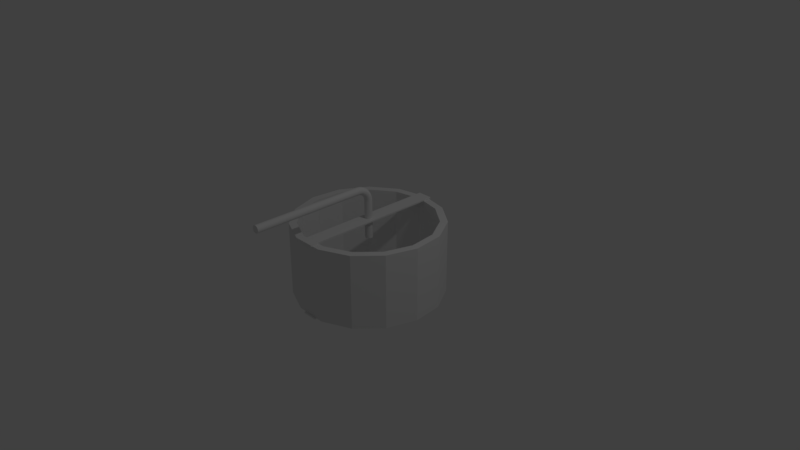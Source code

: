 # Source: wheel_2.blend  (saved by Blender 2.79.0; exported with 4.5.12 LTS)
import bpy
from mathutils import Matrix  # noqa: F401  (used for matrix-valued properties, if any)

bpy.ops.wm.read_factory_settings(use_empty=True)
scene = bpy.context.scene
scene.name = 'Scene'

# ---- collections
col_collection_1 = bpy.data.collections.new('Collection 1'); scene.collection.children.link(col_collection_1)

# ---- world
world_world = bpy.data.worlds.new('World'); scene.world = world_world
world_world.color = (0.05088, 0.05088, 0.05088)
world_world.use_sun_shadow = False
world_world.sun_shadow_jitter_overblur = 0.0
world_world.cycles.sampling_method = 'MANUAL'

# ---- cameras
cam_camera = bpy.data.cameras.new('Camera')
cam_camera.clip_end = 100.0
cam_camera.lens = 35.0
cam_camera.sensor_width = 32.0
cam_camera.sensor_height = 18.0
cam_camera.ortho_scale = 7.314
cam_camera.dof.focus_distance = 0.0
cam_camera.dof.aperture_fstop = 128.0

# ---- lights
light_lamp = bpy.data.lights.new('Lamp', 'POINT')
light_lamp.transmission_factor = 0.0
light_lamp.cutoff_distance = 30.0
light_lamp.energy = 100.0
light_lamp.shadow_buffer_clip_start = 1.001
light_lamp.shadow_soft_size = 0.1
light_lamp.shadow_maximum_resolution = 0.006
light_lamp.use_absolute_resolution = True

# ---- meshes
me_cylinder_005 = bpy.data.meshes.new('Cylinder.005')
me_cylinder_005.from_pydata([(0.0, 1.0, -1.0), (0.0, 1.0, 1.0), (0.1951, 0.9808, -1.0), (0.1951, 0.9808, 1.0), (0.3827, 0.9239, -1.0), (0.3827, 0.9239, 1.0), (0.5556, 0.8315, -1.0), (0.5556, 0.8315, 1.0), (0.7071, 0.7071, -1.0), (0.7071, 0.7071, 1.0), (0.8315, 0.5556, -1.0), (0.8315, 0.5556, 1.0), (0.9239, 0.3827, -1.0), (0.9239, 0.3827, 1.0), (0.9808, 0.1951, -1.0), (0.9808, 0.1951, 1.0), (1.0, 7.55e-08, -1.0), (1.0, 7.55e-08, 1.0), (0.9808, -0.1951, -1.0), (0.9808, -0.1951, 1.0), (0.9239, -0.3827, -1.0), (0.9239, -0.3827, 1.0), (0.8315, -0.5556, -1.0), (0.8315, -0.5556, 1.0), (0.7071, -0.7071, -1.0), (0.7071, -0.7071, 1.0), (0.5556, -0.8315, -1.0), (0.5556, -0.8315, 1.0), (0.3827, -0.9239, -1.0), (0.3827, -0.9239, 1.0), (0.1951, -0.9808, -1.0), (0.1951, -0.9808, 1.0), (-3.258e-07, -1.0, -1.0), (-3.258e-07, -1.0, 1.0), (-0.1951, -0.9808, -1.0), (-0.1951, -0.9808, 1.0), (-0.3827, -0.9239, -1.0), (-0.3827, -0.9239, 1.0), (-0.5556, -0.8315, -1.0), (-0.5556, -0.8315, 1.0), (-0.7071, -0.7071, -1.0), (-0.7071, -0.7071, 1.0), (-0.8315, -0.5556, -1.0), (-0.8315, -0.5556, 1.0), (-0.9239, -0.3827, -1.0), (-0.9239, -0.3827, 1.0), (-0.9808, -0.1951, -1.0), (-0.9808, -0.1951, 1.0), (-1.0, 9.656e-07, -1.0), (-1.0, 9.656e-07, 1.0), (-0.9808, 0.1951, -1.0), (-0.9808, 0.1951, 1.0), (-0.9239, 0.3827, -1.0), (-0.9239, 0.3827, 1.0), (-0.8315, 0.5556, -1.0), (-0.8315, 0.5556, 1.0), (-0.7071, 0.7071, -1.0), (-0.7071, 0.7071, 1.0), (-0.5556, 0.8315, -1.0), (-0.5556, 0.8315, 1.0), (-0.3827, 0.9239, -1.0), (-0.3827, 0.9239, 1.0), (-0.1951, 0.9808, -1.0), (-0.1951, 0.9808, 1.0)], [], [(0, 1, 3, 2), (2, 3, 5, 4), (4, 5, 7, 6), (6, 7, 9, 8), (8, 9, 11, 10), (10, 11, 13, 12), (12, 13, 15, 14), (14, 15, 17, 16), (16, 17, 19, 18), (18, 19, 21, 20), (20, 21, 23, 22), (22, 23, 25, 24), (24, 25, 27, 26), (26, 27, 29, 28), (28, 29, 31, 30), (30, 31, 33, 32), (32, 33, 35, 34), (34, 35, 37, 36), (36, 37, 39, 38), (38, 39, 41, 40), (40, 41, 43, 42), (42, 43, 45, 44), (44, 45, 47, 46), (46, 47, 49, 48), (48, 49, 51, 50), (50, 51, 53, 52), (52, 53, 55, 54), (54, 55, 57, 56), (56, 57, 59, 58), (58, 59, 61, 60), (3, 1, 63, 61, 59, 57, 55, 53, 51, 49, 47, 45, 43, 41, 39, 37, 35, 33, 31, 29, 27, 25, 23, 21, 19, 17, 15, 13, 11, 9, 7, 5), (60, 61, 63, 62), (62, 63, 1, 0)])
me_cylinder_005.use_remesh_preserve_volume = False
me_cylinder_005.use_remesh_preserve_attributes = False
me_cylinder_005.use_mirror_vertex_groups = False
me_cylinder_005.update()
me_cylinder_004 = bpy.data.meshes.new('Cylinder.004')
me_cylinder_004.from_pydata([(6.397e-07, -3.634, 1.927), (0.0, 1.0, 1.0), (0.1951, -3.634, 1.923), (0.1951, 0.9808, 1.0), (0.3827, -3.634, 1.912), (0.3827, 0.9239, 1.0), (0.5556, -3.634, 1.893), (0.5556, 0.8315, 1.0), (0.7071, -3.634, 1.868), (0.7071, 0.7071, 1.0), (0.8315, -3.634, 1.838), (0.8315, 0.5556, 1.0), (0.9239, -3.634, 1.803), (0.9239, 0.3827, 1.0), (0.9808, -3.634, 1.766), (0.9808, 0.1951, 1.0), (1.0, -3.634, 1.727), (1.0, 0.0, 1.0), (0.9808, -3.634, 1.688), (0.9808, -0.1951, 1.0), (0.9239, -3.634, 1.65), (0.9239, -0.3827, 1.0), (0.8315, -3.634, 1.616), (0.8315, -0.5556, 1.0), (0.7071, -3.634, 1.585), (0.7071, -0.7071, 1.0), (0.5556, -3.634, 1.56), (0.5556, -0.8315, 1.0), (0.3827, -3.634, 1.542), (0.3827, -0.9239, 1.0), (0.1951, -3.634, 1.531), (0.1951, -0.9808, 1.0), (2.264e-07, -3.634, 1.527), (-3.258e-07, -1.0, 1.0), (-0.1951, -3.634, 1.531), (-0.1951, -0.9808, 1.0), (-0.3827, -3.634, 1.542), (-0.3827, -0.9239, 1.0), (-0.5556, -3.634, 1.56), (-0.5556, -0.8315, 1.0), (-0.7071, -3.634, 1.585), (-0.7071, -0.7071, 1.0), (-0.8315, -3.634, 1.616), (-0.8315, -0.5556, 1.0), (-0.9239, -3.634, 1.65), (-0.9239, -0.3827, 1.0), (-0.9808, -3.634, 1.688), (-0.9808, -0.1951, 1.0), (-1.0, -3.634, 1.727), (-1.0, 9.537e-07, 1.0), (-0.9808, -3.634, 1.766), (-0.9808, 0.1951, 1.0), (-0.9239, -3.634, 1.803), (-0.9239, 0.3827, 1.0), (-0.8315, -3.634, 1.838), (-0.8315, 0.5556, 1.0), (-0.7071, -3.634, 1.868), (-0.7071, 0.7071, 1.0), (-0.5556, -3.634, 1.893), (-0.5556, 0.8315, 1.0), (-0.3827, -3.634, 1.912), (-0.3827, 0.9239, 1.0), (-0.1951, -3.634, 1.923), (-0.1951, 0.9808, 1.0), (6.262e-07, -3.413, 1.926), (6.123e-07, -3.193, 1.923), (5.979e-07, -2.974, 1.917), (5.83e-07, -2.757, 1.91), (5.677e-07, -2.541, 1.901), (5.52e-07, -2.328, 1.889), (5.358e-07, -2.118, 1.876), (5.192e-07, -1.912, 1.86), (5.021e-07, -1.709, 1.843), (4.847e-07, -1.51, 1.824), (4.668e-07, -1.317, 1.803), (4.486e-07, -1.129, 1.78), (4.299e-07, -0.9459, 1.755), (4.109e-07, -0.7694, 1.728), (3.915e-07, -0.5993, 1.7), (3.718e-07, -0.4361, 1.671), (3.517e-07, -0.2802, 1.64), (3.313e-07, -0.1318, 1.607), (3.107e-07, 0.008611, 1.573), (2.897e-07, 0.1408, 1.538), (2.685e-07, 0.2644, 1.501), (2.47e-07, 0.3792, 1.463), (2.253e-07, 0.4849, 1.425), (2.034e-07, 0.5813, 1.385), (1.812e-07, 0.6681, 1.344), (1.59e-07, 0.7451, 1.303), (1.365e-07, 0.8123, 1.261), (1.14e-07, 0.8694, 1.218), (9.132e-08, 0.9163, 1.175), (6.856e-08, 0.9528, 1.132), (4.575e-08, 0.979, 1.088), (2.288e-08, 0.9948, 1.044), (0.1951, 0.9756, 1.044), (0.1951, 0.9599, 1.088), (0.1951, 0.9338, 1.131), (0.1951, 0.8974, 1.175), (0.1951, 0.8507, 1.218), (0.1951, 0.7939, 1.26), (0.1951, 0.727, 1.302), (0.1951, 0.6502, 1.343), (0.1951, 0.5638, 1.383), (0.1951, 0.4678, 1.423), (0.1951, 0.3625, 1.461), (0.1951, 0.2482, 1.499), (0.1951, 0.1251, 1.535), (0.1951, -0.006494, 1.571), (0.1951, -0.1463, 1.604), (0.1951, -0.2941, 1.637), (0.1951, -0.4494, 1.668), (0.1951, -0.6119, 1.697), (0.1951, -0.7813, 1.725), (0.1951, -0.9571, 1.752), (0.1951, -1.139, 1.776), (0.1951, -1.327, 1.799), (0.1951, -1.519, 1.82), (0.1951, -1.717, 1.84), (0.1951, -1.919, 1.857), (0.1951, -2.125, 1.872), (0.1951, -2.334, 1.886), (0.1951, -2.546, 1.897), (0.1951, -2.76, 1.906), (0.1951, -2.977, 1.914), (0.1951, -3.195, 1.919), (0.1951, -3.414, 1.922), (0.3827, 0.9187, 1.043), (0.3827, 0.9032, 1.087), (0.3827, 0.8775, 1.13), (0.3827, 0.8415, 1.173), (0.3827, 0.7954, 1.215), (0.3827, 0.7393, 1.257), (0.3827, 0.6732, 1.298), (0.3827, 0.5974, 1.339), (0.3827, 0.512, 1.379), (0.3827, 0.4172, 1.418), (0.3827, 0.3133, 1.456), (0.3827, 0.2004, 1.493), (0.3827, 0.07877, 1.529), (0.3827, -0.05122, 1.563), (0.3827, -0.1893, 1.597), (0.3827, -0.3353, 1.629), (0.3827, -0.4886, 1.66), (0.3827, -0.6492, 1.689), (0.3827, -0.8164, 1.717), (0.3827, -0.9901, 1.743), (0.3827, -1.17, 1.767), (0.3827, -1.355, 1.789), (0.3827, -1.545, 1.81), (0.3827, -1.74, 1.829), (0.3827, -1.94, 1.846), (0.3827, -2.143, 1.861), (0.3827, -2.35, 1.875), (0.3827, -2.559, 1.886), (0.3827, -2.771, 1.895), (0.3827, -2.985, 1.902), (0.3827, -3.201, 1.907), (0.3827, -3.417, 1.911), (0.5556, 0.8264, 1.042), (0.5556, 0.8113, 1.085), (0.5556, 0.786, 1.127), (0.5556, 0.7508, 1.169), (0.5556, 0.7056, 1.211), (0.5556, 0.6506, 1.252), (0.5556, 0.5859, 1.292), (0.5556, 0.5116, 1.332), (0.5556, 0.428, 1.371), (0.5556, 0.3351, 1.409), (0.5556, 0.2332, 1.447), (0.5556, 0.1226, 1.483), (0.5556, 0.003499, 1.518), (0.5556, -0.1239, 1.552), (0.5556, -0.2592, 1.585), (0.5556, -0.4021, 1.616), (0.5556, -0.5524, 1.646), (0.5556, -0.7097, 1.675), (0.5556, -0.8736, 1.702), (0.5556, -1.044, 1.727), (0.5556, -1.22, 1.751), (0.5556, -1.401, 1.773), (0.5556, -1.588, 1.794), (0.5556, -1.779, 1.812), (0.5556, -1.974, 1.829), (0.5556, -2.173, 1.844), (0.5556, -2.376, 1.857), (0.5556, -2.581, 1.868), (0.5556, -2.789, 1.877), (0.5556, -2.998, 1.884), (0.5556, -3.209, 1.889), (0.5556, -3.421, 1.892), (0.7071, 0.7022, 1.041), (0.7071, 0.6875, 1.083), (0.7071, 0.6629, 1.124), (0.7071, 0.6287, 1.164), (0.7071, 0.5847, 1.205), (0.7071, 0.5313, 1.245), (0.7071, 0.4684, 1.284), (0.7071, 0.3962, 1.323), (0.7071, 0.3148, 1.361), (0.7071, 0.2246, 1.398), (0.7071, 0.1255, 1.434), (0.7071, 0.018, 1.469), (0.7071, -0.0978, 1.504), (0.7071, -0.2216, 1.537), (0.7071, -0.3532, 1.569), (0.7071, -0.4921, 1.599), (0.7071, -0.6382, 1.628), (0.7071, -0.7911, 1.656), (0.7071, -0.9504, 1.682), (0.7071, -1.116, 1.707), (0.7071, -1.287, 1.73), (0.7071, -1.463, 1.752), (0.7071, -1.645, 1.772), (0.7071, -1.831, 1.79), (0.7071, -2.02, 1.806), (0.7071, -2.214, 1.82), (0.7071, -2.411, 1.833), (0.7071, -2.61, 1.844), (0.7071, -2.812, 1.852), (0.7071, -3.016, 1.859), (0.7071, -3.221, 1.864), (0.7071, -3.427, 1.867), (0.8315, 0.5508, 1.04), (0.8315, 0.5366, 1.08), (0.8315, 0.5129, 1.119), (0.8315, 0.4799, 1.159), (0.8315, 0.4375, 1.198), (0.8315, 0.3859, 1.236), (0.8315, 0.3252, 1.274), (0.8315, 0.2555, 1.311), (0.8315, 0.177, 1.348), (0.8315, 0.08986, 1.384), (0.8315, -0.005701, 1.419), (0.8315, -0.1095, 1.453), (0.8315, -0.2212, 1.486), (0.8315, -0.3407, 1.518), (0.8315, -0.4677, 1.549), (0.8315, -0.6018, 1.578), (0.8315, -0.7428, 1.606), (0.8315, -0.8904, 1.633), (0.8315, -1.044, 1.659), (0.8315, -1.204, 1.683), (0.8315, -1.369, 1.705), (0.8315, -1.539, 1.726), (0.8315, -1.714, 1.745), (0.8315, -1.893, 1.762), (0.8315, -2.077, 1.778), (0.8315, -2.264, 1.792), (0.8315, -2.454, 1.804), (0.8315, -2.646, 1.814), (0.8315, -2.841, 1.823), (0.8315, -3.038, 1.829), (0.8315, -3.236, 1.834), (0.8315, -3.434, 1.837), (0.9239, 0.3781, 1.038), (0.9239, 0.3645, 1.076), (0.9239, 0.3418, 1.114), (0.9239, 0.3101, 1.152), (0.9239, 0.2695, 1.189), (0.9239, 0.22, 1.226), (0.9239, 0.1618, 1.263), (0.9239, 0.09497, 1.299), (0.9239, 0.01972, 1.334), (0.9239, -0.06381, 1.368), (0.9239, -0.1554, 1.402), (0.9239, -0.2549, 1.434), (0.9239, -0.3621, 1.466), (0.9239, -0.4766, 1.497), (0.9239, -0.5983, 1.526), (0.9239, -0.7269, 1.554), (0.9239, -0.8621, 1.581), (0.9239, -1.004, 1.607), (0.9239, -1.151, 1.631), (0.9239, -1.304, 1.654), (0.9239, -1.462, 1.676), (0.9239, -1.626, 1.696), (0.9239, -1.793, 1.714), (0.9239, -1.965, 1.731), (0.9239, -2.141, 1.746), (0.9239, -2.32, 1.759), (0.9239, -2.502, 1.771), (0.9239, -2.687, 1.781), (0.9239, -2.874, 1.789), (0.9239, -3.062, 1.795), (0.9239, -3.252, 1.8), (0.9239, -3.443, 1.802), (0.9808, 0.1908, 1.036), (0.9808, 0.1778, 1.073), (0.9808, 0.1561, 1.109), (0.9808, 0.1259, 1.145), (0.9808, 0.08716, 1.181), (0.9808, 0.03999, 1.216), (0.9808, -0.0155, 1.25), (0.9808, -0.07918, 1.285), (0.9808, -0.1509, 1.318), (0.9808, -0.2305, 1.351), (0.9808, -0.3179, 1.383), (0.9808, -0.4127, 1.414), (0.9808, -0.5149, 1.444), (0.9808, -0.6241, 1.473), (0.9808, -0.7401, 1.501), (0.9808, -0.8627, 1.528), (0.9808, -0.9916, 1.554), (0.9808, -1.126, 1.579), (0.9808, -1.267, 1.602), (0.9808, -1.413, 1.624), (0.9808, -1.564, 1.644), (0.9808, -1.719, 1.663), (0.9808, -1.879, 1.681), (0.9808, -2.043, 1.697), (0.9808, -2.211, 1.711), (0.9808, -2.382, 1.724), (0.9808, -2.555, 1.735), (0.9808, -2.731, 1.744), (0.9808, -2.909, 1.752), (0.9808, -3.089, 1.758), (0.9808, -3.27, 1.762), (0.9808, -3.452, 1.765), (1.0, -0.004116, 1.035), (1.0, -0.01645, 1.069), (1.0, -0.03699, 1.103), (1.0, -0.06567, 1.138), (1.0, -0.1024, 1.171), (1.0, -0.1472, 1.205), (1.0, -0.1999, 1.238), (1.0, -0.2603, 1.27), (1.0, -0.3284, 1.302), (1.0, -0.404, 1.333), (1.0, -0.4868, 1.363), (1.0, -0.5769, 1.393), (1.0, -0.6738, 1.422), (1.0, -0.7774, 1.449), (1.0, -0.8876, 1.476), (1.0, -1.004, 1.502), (1.0, -1.126, 1.526), (1.0, -1.254, 1.549), (1.0, -1.388, 1.571), (1.0, -1.526, 1.592), (1.0, -1.669, 1.611), (1.0, -1.817, 1.629), (1.0, -1.969, 1.646), (1.0, -2.124, 1.661), (1.0, -2.283, 1.675), (1.0, -2.445, 1.687), (1.0, -2.61, 1.697), (1.0, -2.777, 1.706), (1.0, -2.946, 1.714), (1.0, -3.117, 1.719), (1.0, -3.288, 1.723), (1.0, -3.461, 1.726), (0.9808, -0.199, 1.033), (0.9808, -0.2107, 1.065), (0.9808, -0.2301, 1.098), (0.9808, -0.2572, 1.13), (0.9808, -0.292, 1.162), (0.9808, -0.3344, 1.194), (0.9808, -0.3842, 1.225), (0.9808, -0.4414, 1.256), (0.9808, -0.5058, 1.286), (0.9808, -0.5774, 1.315), (0.9808, -0.6558, 1.344), (0.9808, -0.741, 1.372), (0.9808, -0.8327, 1.399), (0.9808, -0.9308, 1.425), (0.9808, -1.035, 1.45), (0.9808, -1.145, 1.475), (0.9808, -1.261, 1.498), (0.9808, -1.382, 1.52), (0.9808, -1.508, 1.541), (0.9808, -1.639, 1.56), (0.9808, -1.775, 1.579), (0.9808, -1.914, 1.596), (0.9808, -2.058, 1.611), (0.9808, -2.205, 1.626), (0.9808, -2.356, 1.638), (0.9808, -2.509, 1.65), (0.9808, -2.665, 1.66), (0.9808, -2.823, 1.668), (0.9808, -2.983, 1.675), (0.9808, -3.144, 1.681), (0.9808, -3.307, 1.685), (0.9808, -3.47, 1.687), (0.9239, -0.3864, 1.031), (0.9239, -0.3974, 1.062), (0.9239, -0.4158, 1.093), (0.9239, -0.4414, 1.123), (0.9239, -0.4743, 1.153), (0.9239, -0.5144, 1.183), (0.9239, -0.5615, 1.213), (0.9239, -0.6156, 1.242), (0.9239, -0.6765, 1.27), (0.9239, -0.7441, 1.298), (0.9239, -0.8183, 1.325), (0.9239, -0.8988, 1.352), (0.9239, -0.9855, 1.377), (0.9239, -1.078, 1.402), (0.9239, -1.177, 1.426), (0.9239, -1.281, 1.449), (0.9239, -1.39, 1.471), (0.9239, -1.505, 1.491), (0.9239, -1.624, 1.511), (0.9239, -1.748, 1.53), (0.9239, -1.876, 1.547), (0.9239, -2.008, 1.563), (0.9239, -2.144, 1.578), (0.9239, -2.283, 1.591), (0.9239, -2.425, 1.604), (0.9239, -2.57, 1.614), (0.9239, -2.718, 1.624), (0.9239, -2.867, 1.632), (0.9239, -3.019, 1.638), (0.9239, -3.171, 1.644), (0.9239, -3.325, 1.647), (0.9239, -3.479, 1.649), (0.8315, -0.5591, 1.029), (0.8315, -0.5695, 1.059), (0.8315, -0.5869, 1.088), (0.8315, -0.6112, 1.117), (0.8315, -0.6423, 1.145), (0.8315, -0.6803, 1.173), (0.8315, -0.7249, 1.201), (0.8315, -0.7761, 1.229), (0.8315, -0.8337, 1.256), (0.8315, -0.8978, 1.282), (0.8315, -0.968, 1.308), (0.8315, -1.044, 1.333), (0.8315, -1.126, 1.357), (0.8315, -1.214, 1.381), (0.8315, -1.307, 1.403), (0.8315, -1.406, 1.425), (0.8315, -1.51, 1.446), (0.8315, -1.618, 1.465), (0.8315, -1.731, 1.484), (0.8315, -1.848, 1.501), (0.8315, -1.97, 1.518), (0.8315, -2.095, 1.533), (0.8315, -2.223, 1.547), (0.8315, -2.355, 1.56), (0.8315, -2.49, 1.572), (0.8315, -2.627, 1.582), (0.8315, -2.767, 1.591), (0.8315, -2.908, 1.598), (0.8315, -3.051, 1.605), (0.8315, -3.196, 1.609), (0.8315, -3.341, 1.613), (0.8315, -3.487, 1.615), (0.7071, -0.7104, 1.028), (0.7071, -0.7204, 1.056), (0.7071, -0.7369, 1.083), (0.7071, -0.76, 1.111), (0.7071, -0.7896, 1.138), (0.7071, -0.8257, 1.165), (0.7071, -0.8681, 1.191), (0.7071, -0.9168, 1.218), (0.7071, -0.9716, 1.243), (0.7071, -1.032, 1.268), (0.7071, -1.099, 1.293), (0.7071, -1.172, 1.316), (0.7071, -1.25, 1.34), (0.7071, -1.333, 1.362), (0.7071, -1.422, 1.383), (0.7071, -1.516, 1.404), (0.7071, -1.614, 1.424), (0.7071, -1.717, 1.442), (0.7071, -1.825, 1.46), (0.7071, -1.936, 1.477), (0.7071, -2.052, 1.492), (0.7071, -2.17, 1.507), (0.7071, -2.293, 1.52), (0.7071, -2.418, 1.532), (0.7071, -2.546, 1.543), (0.7071, -2.677, 1.553), (0.7071, -2.809, 1.562), (0.7071, -2.944, 1.569), (0.7071, -3.08, 1.575), (0.7071, -3.217, 1.579), (0.7071, -3.356, 1.583), (0.7071, -3.495, 1.585), (0.5556, -0.8346, 1.027), (0.5556, -0.8442, 1.053), (0.5556, -0.86, 1.08), (0.5556, -0.8821, 1.106), (0.5556, -0.9105, 1.132), (0.5556, -0.945, 1.158), (0.5556, -0.9856, 1.183), (0.5556, -1.032, 1.208), (0.5556, -1.085, 1.233), (0.5556, -1.143, 1.257), (0.5556, -1.207, 1.28), (0.5556, -1.276, 1.303), (0.5556, -1.351, 1.325), (0.5556, -1.431, 1.346), (0.5556, -1.516, 1.367), (0.5556, -1.606, 1.387), (0.5556, -1.7, 1.406), (0.5556, -1.799, 1.424), (0.5556, -1.902, 1.441), (0.5556, -2.008, 1.457), (0.5556, -2.119, 1.471), (0.5556, -2.233, 1.485), (0.5556, -2.35, 1.498), (0.5556, -2.47, 1.51), (0.5556, -2.592, 1.52), (0.5556, -2.717, 1.53), (0.5556, -2.844, 1.538), (0.5556, -2.973, 1.545), (0.5556, -3.103, 1.55), (0.5556, -3.235, 1.555), (0.5556, -3.367, 1.558), (0.5556, -3.5, 1.56), (0.3827, -0.9269, 1.026), (0.3827, -0.9362, 1.052), (0.3827, -0.9515, 1.077), (0.3827, -0.9729, 1.103), (0.3827, -1.0, 1.128), (0.3827, -1.034, 1.153), (0.3827, -1.073, 1.177), (0.3827, -1.118, 1.201), (0.3827, -1.169, 1.225), (0.3827, -1.225, 1.248), (0.3827, -1.287, 1.271), (0.3827, -1.354, 1.293), (0.3827, -1.426, 1.314), (0.3827, -1.504, 1.335), (0.3827, -1.586, 1.355), (0.3827, -1.673, 1.374), (0.3827, -1.764, 1.392), (0.3827, -1.859, 1.41), (0.3827, -1.959, 1.426), (0.3827, -2.062, 1.441), (0.3827, -2.169, 1.456), (0.3827, -2.279, 1.469), (0.3827, -2.392, 1.482), (0.3827, -2.508, 1.493), (0.3827, -2.627, 1.503), (0.3827, -2.747, 1.512), (0.3827, -2.87, 1.52), (0.3827, -2.995, 1.527), (0.3827, -3.121, 1.532), (0.3827, -3.248, 1.536), (0.3827, -3.376, 1.54), (0.3827, -3.505, 1.541), (0.1951, -0.9838, 1.025), (0.1951, -0.9928, 1.05), (0.1951, -1.008, 1.076), (0.1951, -1.029, 1.1), (0.1951, -1.056, 1.125), (0.1951, -1.088, 1.149), (0.1951, -1.127, 1.174), (0.1951, -1.171, 1.197), (0.1951, -1.221, 1.22), (0.1951, -1.276, 1.243), (0.1951, -1.336, 1.265), (0.1951, -1.402, 1.287), (0.1951, -1.473, 1.308), (0.1951, -1.548, 1.328), (0.1951, -1.629, 1.347), (0.1951, -1.714, 1.366), (0.1951, -1.803, 1.384), (0.1951, -1.896, 1.401), (0.1951, -1.994, 1.417), (0.1951, -2.095, 1.432), (0.1951, -2.199, 1.446), (0.1951, -2.307, 1.46), (0.1951, -2.418, 1.472), (0.1951, -2.532, 1.483), (0.1951, -2.648, 1.493), (0.1951, -2.766, 1.501), (0.1951, -2.886, 1.509), (0.1951, -3.008, 1.516), (0.1951, -3.132, 1.521), (0.1951, -3.256, 1.525), (0.1951, -3.382, 1.528), (0.1951, -3.508, 1.53), (-3.071e-07, -1.003, 1.025), (-2.884e-07, -1.012, 1.05), (-2.697e-07, -1.027, 1.075), (-2.511e-07, -1.048, 1.1), (-2.325e-07, -1.074, 1.124), (-2.139e-07, -1.107, 1.148), (-1.955e-07, -1.145, 1.172), (-1.771e-07, -1.189, 1.196), (-1.588e-07, -1.238, 1.219), (-1.406e-07, -1.293, 1.241), (-1.226e-07, -1.353, 1.263), (-1.046e-07, -1.418, 1.285), (-8.686e-08, -1.488, 1.306), (-6.923e-08, -1.563, 1.326), (-5.176e-08, -1.643, 1.345), (-3.446e-08, -1.728, 1.364), (-1.734e-08, -1.816, 1.381), (-4.08e-10, -1.909, 1.398), (1.633e-08, -2.006, 1.414), (3.286e-08, -2.106, 1.429), (4.917e-08, -2.21, 1.443), (6.527e-08, -2.317, 1.456), (8.114e-08, -2.427, 1.468), (9.678e-08, -2.54, 1.479), (1.122e-07, -2.655, 1.489), (1.273e-07, -2.772, 1.498), (1.423e-07, -2.892, 1.505), (1.569e-07, -3.013, 1.512), (1.713e-07, -3.135, 1.517), (1.855e-07, -3.259, 1.521), (1.994e-07, -3.383, 1.524), (2.13e-07, -3.508, 1.526), (-0.1951, -0.9838, 1.025), (-0.1951, -0.9928, 1.05), (-0.1951, -1.008, 1.076), (-0.1951, -1.029, 1.1), (-0.1951, -1.056, 1.125), (-0.1951, -1.088, 1.149), (-0.1951, -1.127, 1.174), (-0.1951, -1.171, 1.197), (-0.1951, -1.221, 1.22), (-0.1951, -1.276, 1.243), (-0.1951, -1.336, 1.265), (-0.1951, -1.402, 1.287), (-0.1951, -1.473, 1.308), (-0.1951, -1.548, 1.328), (-0.1951, -1.629, 1.347), (-0.1951, -1.714, 1.366), (-0.1951, -1.803, 1.384), (-0.1951, -1.896, 1.401), (-0.1951, -1.994, 1.417), (-0.1951, -2.095, 1.432), (-0.1951, -2.199, 1.446), (-0.1951, -2.307, 1.46), (-0.1951, -2.418, 1.472), (-0.1951, -2.532, 1.483), (-0.1951, -2.648, 1.493), (-0.1951, -2.766, 1.501), (-0.1951, -2.886, 1.509), (-0.1951, -3.008, 1.516), (-0.1951, -3.132, 1.521), (-0.1951, -3.256, 1.525), (-0.1951, -3.382, 1.528), (-0.1951, -3.508, 1.53), (-0.3827, -0.9269, 1.026), (-0.3827, -0.9361, 1.052), (-0.3827, -0.9515, 1.077), (-0.3827, -0.9729, 1.103), (-0.3827, -1.0, 1.128), (-0.3827, -1.034, 1.153), (-0.3827, -1.073, 1.177), (-0.3827, -1.118, 1.201), (-0.3827, -1.169, 1.225), (-0.3827, -1.225, 1.248), (-0.3827, -1.287, 1.271), (-0.3827, -1.354, 1.293), (-0.3827, -1.426, 1.314), (-0.3827, -1.504, 1.335), (-0.3827, -1.586, 1.355), (-0.3827, -1.673, 1.374), (-0.3827, -1.764, 1.392), (-0.3827, -1.859, 1.41), (-0.3827, -1.959, 1.426), (-0.3827, -2.062, 1.441), (-0.3827, -2.169, 1.456), (-0.3827, -2.279, 1.469), (-0.3827, -2.392, 1.482), (-0.3827, -2.508, 1.493), (-0.3827, -2.627, 1.503), (-0.3827, -2.747, 1.512), (-0.3827, -2.87, 1.52), (-0.3827, -2.995, 1.527), (-0.3827, -3.121, 1.532), (-0.3827, -3.248, 1.536), (-0.3827, -3.376, 1.54), (-0.3827, -3.505, 1.541), (-0.5556, -0.8346, 1.027), (-0.5556, -0.8442, 1.053), (-0.5556, -0.86, 1.08), (-0.5556, -0.8821, 1.106), (-0.5556, -0.9105, 1.132), (-0.5556, -0.945, 1.158), (-0.5556, -0.9856, 1.183), (-0.5556, -1.032, 1.208), (-0.5556, -1.085, 1.233), (-0.5556, -1.143, 1.257), (-0.5556, -1.207, 1.28), (-0.5556, -1.276, 1.303), (-0.5556, -1.351, 1.325), (-0.5556, -1.431, 1.346), (-0.5556, -1.516, 1.367), (-0.5556, -1.606, 1.387), (-0.5556, -1.7, 1.406), (-0.5556, -1.799, 1.424), (-0.5556, -1.902, 1.441), (-0.5556, -2.008, 1.457), (-0.5556, -2.119, 1.471), (-0.5556, -2.233, 1.485), (-0.5556, -2.35, 1.498), (-0.5556, -2.47, 1.51), (-0.5556, -2.592, 1.52), (-0.5556, -2.717, 1.53), (-0.5556, -2.844, 1.538), (-0.5556, -2.973, 1.545), (-0.5556, -3.103, 1.55), (-0.5556, -3.235, 1.555), (-0.5556, -3.367, 1.558), (-0.5556, -3.5, 1.56), (-0.7071, -0.7104, 1.028), (-0.7071, -0.7204, 1.056), (-0.7071, -0.7369, 1.083), (-0.7071, -0.76, 1.111), (-0.7071, -0.7896, 1.138), (-0.7071, -0.8257, 1.165), (-0.7071, -0.8681, 1.191), (-0.7071, -0.9168, 1.218), (-0.7071, -0.9716, 1.243), (-0.7071, -1.032, 1.268), (-0.7071, -1.099, 1.293), (-0.7071, -1.172, 1.316), (-0.7071, -1.25, 1.34), (-0.7071, -1.333, 1.362), (-0.7071, -1.422, 1.383), (-0.7071, -1.516, 1.404), (-0.7071, -1.614, 1.424), (-0.7071, -1.717, 1.442), (-0.7071, -1.825, 1.46), (-0.7071, -1.936, 1.477), (-0.7071, -2.052, 1.492), (-0.7071, -2.17, 1.507), (-0.7071, -2.293, 1.52), (-0.7071, -2.418, 1.532), (-0.7071, -2.546, 1.543), (-0.7071, -2.677, 1.553), (-0.7071, -2.809, 1.562), (-0.7071, -2.944, 1.569), (-0.7071, -3.08, 1.575), (-0.7071, -3.217, 1.579), (-0.7071, -3.356, 1.583), (-0.7071, -3.495, 1.585), (-0.8315, -0.5591, 1.029), (-0.8315, -0.5695, 1.059), (-0.8315, -0.5869, 1.088), (-0.8315, -0.6112, 1.117), (-0.8315, -0.6423, 1.145), (-0.8315, -0.6803, 1.173), (-0.8315, -0.7249, 1.201), (-0.8315, -0.7761, 1.229), (-0.8315, -0.8337, 1.256), (-0.8315, -0.8978, 1.282), (-0.8315, -0.968, 1.308), (-0.8315, -1.044, 1.333), (-0.8315, -1.126, 1.357), (-0.8315, -1.214, 1.381), (-0.8315, -1.307, 1.403), (-0.8315, -1.406, 1.425), (-0.8315, -1.51, 1.446), (-0.8315, -1.618, 1.465), (-0.8315, -1.731, 1.484), (-0.8315, -1.848, 1.501), (-0.8315, -1.97, 1.518), (-0.8315, -2.095, 1.533), (-0.8315, -2.223, 1.547), (-0.8315, -2.355, 1.56), (-0.8315, -2.49, 1.572), (-0.8315, -2.627, 1.582), (-0.8315, -2.767, 1.591), (-0.8315, -2.908, 1.598), (-0.8315, -3.051, 1.605), (-0.8315, -3.196, 1.609), (-0.8315, -3.341, 1.613), (-0.8315, -3.487, 1.615), (-0.9239, -0.3864, 1.031), (-0.9239, -0.3974, 1.062), (-0.9239, -0.4158, 1.093), (-0.9239, -0.4414, 1.123), (-0.9239, -0.4743, 1.153), (-0.9239, -0.5144, 1.183), (-0.9239, -0.5615, 1.213), (-0.9239, -0.6156, 1.242), (-0.9239, -0.6765, 1.27), (-0.9239, -0.7441, 1.298), (-0.9239, -0.8183, 1.325), (-0.9239, -0.8988, 1.352), (-0.9239, -0.9855, 1.377), (-0.9239, -1.078, 1.402), (-0.9239, -1.177, 1.426), (-0.9239, -1.281, 1.449), (-0.9239, -1.39, 1.471), (-0.9239, -1.505, 1.491), (-0.9239, -1.624, 1.511), (-0.9239, -1.748, 1.53), (-0.9239, -1.876, 1.547), (-0.9239, -2.008, 1.563), (-0.9239, -2.144, 1.578), (-0.9239, -2.283, 1.591), (-0.9239, -2.425, 1.604), (-0.9239, -2.57, 1.614), (-0.9239, -2.718, 1.624), (-0.9239, -2.867, 1.632), (-0.9239, -3.019, 1.638), (-0.9239, -3.171, 1.644), (-0.9239, -3.325, 1.647), (-0.9239, -3.479, 1.649), (-0.9808, -0.199, 1.033), (-0.9808, -0.2107, 1.065), (-0.9808, -0.2301, 1.098), (-0.9808, -0.2572, 1.13), (-0.9808, -0.292, 1.162), (-0.9808, -0.3344, 1.194), (-0.9808, -0.3842, 1.225), (-0.9808, -0.4414, 1.256), (-0.9808, -0.5058, 1.286), (-0.9808, -0.5774, 1.315), (-0.9808, -0.6558, 1.344), (-0.9808, -0.741, 1.372), (-0.9808, -0.8327, 1.399), (-0.9808, -0.9308, 1.425), (-0.9808, -1.035, 1.45), (-0.9808, -1.145, 1.475), (-0.9808, -1.261, 1.498), (-0.9808, -1.382, 1.52), (-0.9808, -1.508, 1.541), (-0.9808, -1.639, 1.56), (-0.9808, -1.775, 1.579), (-0.9808, -1.914, 1.596), (-0.9808, -2.058, 1.611), (-0.9808, -2.205, 1.626), (-0.9808, -2.356, 1.638), (-0.9808, -2.509, 1.65), (-0.9808, -2.665, 1.66), (-0.9808, -2.823, 1.668), (-0.9808, -2.983, 1.675), (-0.9808, -3.144, 1.681), (-0.9808, -3.307, 1.685), (-0.9808, -3.47, 1.687), (-1.0, -0.004115, 1.035), (-1.0, -0.01645, 1.069), (-1.0, -0.03699, 1.103), (-1.0, -0.06567, 1.138), (-1.0, -0.1024, 1.171), (-1.0, -0.1472, 1.205), (-1.0, -0.1999, 1.238), (-1.0, -0.2603, 1.27), (-1.0, -0.3284, 1.302), (-1.0, -0.4039, 1.333), (-1.0, -0.4868, 1.363), (-1.0, -0.5769, 1.393), (-1.0, -0.6738, 1.422), (-1.0, -0.7774, 1.449), (-1.0, -0.8876, 1.476), (-1.0, -1.004, 1.502), (-1.0, -1.126, 1.526), (-1.0, -1.254, 1.549), (-1.0, -1.388, 1.571), (-1.0, -1.526, 1.592), (-1.0, -1.669, 1.611), (-1.0, -1.817, 1.629), (-1.0, -1.969, 1.646), (-1.0, -2.124, 1.661), (-1.0, -2.283, 1.675), (-1.0, -2.445, 1.687), (-1.0, -2.61, 1.697), (-1.0, -2.777, 1.706), (-1.0, -2.946, 1.714), (-1.0, -3.117, 1.719), (-1.0, -3.288, 1.723), (-1.0, -3.461, 1.726), (-0.9808, 0.1908, 1.036), (-0.9808, 0.1778, 1.073), (-0.9808, 0.1561, 1.109), (-0.9808, 0.1259, 1.145), (-0.9808, 0.08716, 1.181), (-0.9808, 0.03999, 1.216), (-0.9808, -0.0155, 1.25), (-0.9808, -0.07918, 1.285), (-0.9808, -0.1509, 1.318), (-0.9808, -0.2305, 1.351), (-0.9808, -0.3179, 1.383), (-0.9808, -0.4127, 1.414), (-0.9808, -0.5149, 1.444), (-0.9808, -0.6241, 1.473), (-0.9808, -0.7401, 1.501), (-0.9808, -0.8627, 1.528), (-0.9808, -0.9916, 1.554), (-0.9808, -1.126, 1.579), (-0.9808, -1.267, 1.602), (-0.9808, -1.413, 1.624), (-0.9808, -1.564, 1.644), (-0.9808, -1.719, 1.663), (-0.9808, -1.879, 1.681), (-0.9808, -2.043, 1.697), (-0.9808, -2.211, 1.711), (-0.9808, -2.382, 1.724), (-0.9808, -2.555, 1.735), (-0.9808, -2.731, 1.744), (-0.9808, -2.909, 1.752), (-0.9808, -3.089, 1.758), (-0.9808, -3.27, 1.762), (-0.9808, -3.452, 1.765), (-0.9239, 0.3781, 1.038), (-0.9239, 0.3645, 1.076), (-0.9239, 0.3418, 1.114), (-0.9239, 0.3101, 1.152), (-0.9239, 0.2695, 1.189), (-0.9239, 0.22, 1.226), (-0.9239, 0.1618, 1.263), (-0.9239, 0.09497, 1.299), (-0.9239, 0.01972, 1.334), (-0.9239, -0.06381, 1.368), (-0.9239, -0.1554, 1.402), (-0.9239, -0.2549, 1.434), (-0.9239, -0.3621, 1.466), (-0.9239, -0.4766, 1.497), (-0.9239, -0.5983, 1.526), (-0.9239, -0.7269, 1.554), (-0.9239, -0.8621, 1.581), (-0.9239, -1.004, 1.607), (-0.9239, -1.151, 1.631), (-0.9239, -1.304, 1.654), (-0.9239, -1.462, 1.676), (-0.9239, -1.626, 1.696), (-0.9239, -1.793, 1.714), (-0.9239, -1.965, 1.731), (-0.9239, -2.141, 1.746), (-0.9239, -2.32, 1.759), (-0.9239, -2.502, 1.771), (-0.9239, -2.687, 1.781), (-0.9239, -2.874, 1.789), (-0.9239, -3.062, 1.795), (-0.9239, -3.252, 1.8), (-0.9239, -3.443, 1.802), (-0.8315, 0.5508, 1.04), (-0.8315, 0.5366, 1.08), (-0.8315, 0.5129, 1.119), (-0.8315, 0.4799, 1.159), (-0.8315, 0.4375, 1.198), (-0.8315, 0.3859, 1.236), (-0.8315, 0.3252, 1.274), (-0.8315, 0.2555, 1.311), (-0.8315, 0.177, 1.348), (-0.8315, 0.08986, 1.384), (-0.8315, -0.005699, 1.419), (-0.8315, -0.1095, 1.453), (-0.8315, -0.2212, 1.486), (-0.8315, -0.3407, 1.518), (-0.8315, -0.4677, 1.549), (-0.8315, -0.6018, 1.578), (-0.8315, -0.7428, 1.606), (-0.8315, -0.8903, 1.633), (-0.8315, -1.044, 1.659), (-0.8315, -1.204, 1.683), (-0.8315, -1.369, 1.705), (-0.8315, -1.539, 1.726), (-0.8315, -1.714, 1.745), (-0.8315, -1.893, 1.762), (-0.8315, -2.077, 1.778), (-0.8315, -2.264, 1.792), (-0.8315, -2.454, 1.804), (-0.8315, -2.646, 1.814), (-0.8315, -2.841, 1.823), (-0.8315, -3.038, 1.829), (-0.8315, -3.236, 1.834), (-0.8315, -3.434, 1.837), (-0.7071, 0.7022, 1.041), (-0.7071, 0.6875, 1.083), (-0.7071, 0.6629, 1.124), (-0.7071, 0.6287, 1.164), (-0.7071, 0.5847, 1.205), (-0.7071, 0.5313, 1.245), (-0.7071, 0.4684, 1.284), (-0.7071, 0.3962, 1.323), (-0.7071, 0.3148, 1.361), (-0.7071, 0.2246, 1.398), (-0.7071, 0.1255, 1.434), (-0.7071, 0.018, 1.469), (-0.7071, -0.0978, 1.504), (-0.7071, -0.2216, 1.537), (-0.7071, -0.3532, 1.569), (-0.7071, -0.4921, 1.599), (-0.7071, -0.6382, 1.628), (-0.7071, -0.7911, 1.656), (-0.7071, -0.9504, 1.682), (-0.7071, -1.116, 1.707), (-0.7071, -1.287, 1.73), (-0.7071, -1.463, 1.752), (-0.7071, -1.645, 1.772), (-0.7071, -1.831, 1.79), (-0.7071, -2.02, 1.806), (-0.7071, -2.214, 1.82), (-0.7071, -2.411, 1.833), (-0.7071, -2.61, 1.844), (-0.7071, -2.812, 1.852), (-0.7071, -3.016, 1.859), (-0.7071, -3.221, 1.864), (-0.7071, -3.427, 1.867), (-0.5556, 0.8264, 1.042), (-0.5556, 0.8113, 1.085), (-0.5556, 0.786, 1.127), (-0.5556, 0.7508, 1.169), (-0.5556, 0.7056, 1.211), (-0.5556, 0.6506, 1.252), (-0.5556, 0.5859, 1.292), (-0.5556, 0.5116, 1.332), (-0.5556, 0.428, 1.371), (-0.5556, 0.3351, 1.409), (-0.5556, 0.2332, 1.447), (-0.5556, 0.1226, 1.483), (-0.5556, 0.0035, 1.518), (-0.5556, -0.1239, 1.552), (-0.5556, -0.2592, 1.585), (-0.5556, -0.4021, 1.616), (-0.5556, -0.5524, 1.646), (-0.5556, -0.7097, 1.675), (-0.5556, -0.8736, 1.702), (-0.5556, -1.044, 1.727), (-0.5556, -1.22, 1.751), (-0.5556, -1.401, 1.773), (-0.5556, -1.588, 1.794), (-0.5556, -1.779, 1.812), (-0.5556, -1.974, 1.829), (-0.5556, -2.173, 1.844), (-0.5556, -2.376, 1.857), (-0.5556, -2.581, 1.868), (-0.5556, -2.789, 1.877), (-0.5556, -2.998, 1.884), (-0.5556, -3.209, 1.889), (-0.5556, -3.421, 1.892), (-0.3827, 0.9187, 1.043), (-0.3827, 0.9032, 1.087), (-0.3827, 0.8775, 1.13), (-0.3827, 0.8415, 1.173), (-0.3827, 0.7954, 1.215), (-0.3827, 0.7393, 1.257), (-0.3827, 0.6732, 1.298), (-0.3827, 0.5974, 1.339), (-0.3827, 0.512, 1.379), (-0.3827, 0.4172, 1.418), (-0.3827, 0.3133, 1.456), (-0.3827, 0.2004, 1.493), (-0.3827, 0.07877, 1.529), (-0.3827, -0.05122, 1.563), (-0.3827, -0.1893, 1.597), (-0.3827, -0.3353, 1.629), (-0.3827, -0.4886, 1.66), (-0.3827, -0.6492, 1.689), (-0.3827, -0.8164, 1.717), (-0.3827, -0.9901, 1.743), (-0.3827, -1.17, 1.767), (-0.3827, -1.355, 1.789), (-0.3827, -1.545, 1.81), (-0.3827, -1.74, 1.829), (-0.3827, -1.94, 1.846), (-0.3827, -2.143, 1.861), (-0.3827, -2.35, 1.875), (-0.3827, -2.559, 1.886), (-0.3827, -2.771, 1.895), (-0.3827, -2.985, 1.902), (-0.3827, -3.201, 1.907), (-0.3827, -3.417, 1.911), (-0.1951, 0.9756, 1.044), (-0.1951, 0.9599, 1.088), (-0.1951, 0.9338, 1.131), (-0.1951, 0.8974, 1.175), (-0.1951, 0.8507, 1.218), (-0.1951, 0.7939, 1.26), (-0.1951, 0.727, 1.302), (-0.1951, 0.6502, 1.343), (-0.1951, 0.5638, 1.383), (-0.1951, 0.4678, 1.423), (-0.1951, 0.3625, 1.461), (-0.1951, 0.2482, 1.499), (-0.1951, 0.1251, 1.535), (-0.1951, -0.006494, 1.571), (-0.1951, -0.1463, 1.604), (-0.1951, -0.2941, 1.637), (-0.1951, -0.4494, 1.668), (-0.1951, -0.6119, 1.697), (-0.1951, -0.7813, 1.725), (-0.1951, -0.9571, 1.752), (-0.1951, -1.139, 1.776), (-0.1951, -1.327, 1.799), (-0.1951, -1.519, 1.82), (-0.1951, -1.717, 1.84), (-0.1951, -1.919, 1.857), (-0.1951, -2.125, 1.872), (-0.1951, -2.334, 1.886), (-0.1951, -2.546, 1.897), (-0.1951, -2.76, 1.906), (-0.1951, -2.977, 1.914), (-0.1951, -3.195, 1.919), (-0.1951, -3.414, 1.922)], [], [(95, 1, 3, 96), (96, 3, 5, 128), (128, 5, 7, 160), (160, 7, 9, 192), (192, 9, 11, 224), (224, 11, 13, 256), (256, 13, 15, 288), (288, 15, 17, 320), (320, 17, 19, 352), (352, 19, 21, 384), (384, 21, 23, 416), (416, 23, 25, 448), (448, 25, 27, 480), (480, 27, 29, 512), (512, 29, 31, 544), (544, 31, 33, 576), (576, 33, 35, 608), (608, 35, 37, 640), (640, 37, 39, 672), (672, 39, 41, 704), (704, 41, 43, 736), (736, 43, 45, 768), (768, 45, 47, 800), (800, 47, 49, 832), (832, 49, 51, 864), (864, 51, 53, 896), (896, 53, 55, 928), (928, 55, 57, 960), (960, 57, 59, 992), (992, 59, 61, 1024), (1024, 61, 63, 1056), (1056, 63, 1, 95), (62, 1087, 64, 0), (1087, 1086, 65, 64), (1086, 1085, 66, 65), (1085, 1084, 67, 66), (1084, 1083, 68, 67), (1083, 1082, 69, 68), (1082, 1081, 70, 69), (1081, 1080, 71, 70), (1080, 1079, 72, 71), (1079, 1078, 73, 72), (1078, 1077, 74, 73), (1077, 1076, 75, 74), (1076, 1075, 76, 75), (1075, 1074, 77, 76), (1074, 1073, 78, 77), (1073, 1072, 79, 78), (1072, 1071, 80, 79), (1071, 1070, 81, 80), (1070, 1069, 82, 81), (1069, 1068, 83, 82), (1068, 1067, 84, 83), (1067, 1066, 85, 84), (1066, 1065, 86, 85), (1065, 1064, 87, 86), (1064, 1063, 88, 87), (1063, 1062, 89, 88), (1062, 1061, 90, 89), (1061, 1060, 91, 90), (1060, 1059, 92, 91), (1059, 1058, 93, 92), (1058, 1057, 94, 93), (1057, 1056, 95, 94), (60, 1055, 1087, 62), (1055, 1054, 1086, 1087), (1054, 1053, 1085, 1086), (1053, 1052, 1084, 1085), (1052, 1051, 1083, 1084), (1051, 1050, 1082, 1083), (1050, 1049, 1081, 1082), (1049, 1048, 1080, 1081), (1048, 1047, 1079, 1080), (1047, 1046, 1078, 1079), (1046, 1045, 1077, 1078), (1045, 1044, 1076, 1077), (1044, 1043, 1075, 1076), (1043, 1042, 1074, 1075), (1042, 1041, 1073, 1074), (1041, 1040, 1072, 1073), (1040, 1039, 1071, 1072), (1039, 1038, 1070, 1071), (1038, 1037, 1069, 1070), (1037, 1036, 1068, 1069), (1036, 1035, 1067, 1068), (1035, 1034, 1066, 1067), (1034, 1033, 1065, 1066), (1033, 1032, 1064, 1065), (1032, 1031, 1063, 1064), (1031, 1030, 1062, 1063), (1030, 1029, 1061, 1062), (1029, 1028, 1060, 1061), (1028, 1027, 1059, 1060), (1027, 1026, 1058, 1059), (1026, 1025, 1057, 1058), (1025, 1024, 1056, 1057), (58, 1023, 1055, 60), (1023, 1022, 1054, 1055), (1022, 1021, 1053, 1054), (1021, 1020, 1052, 1053), (1020, 1019, 1051, 1052), (1019, 1018, 1050, 1051), (1018, 1017, 1049, 1050), (1017, 1016, 1048, 1049), (1016, 1015, 1047, 1048), (1015, 1014, 1046, 1047), (1014, 1013, 1045, 1046), (1013, 1012, 1044, 1045), (1012, 1011, 1043, 1044), (1011, 1010, 1042, 1043), (1010, 1009, 1041, 1042), (1009, 1008, 1040, 1041), (1008, 1007, 1039, 1040), (1007, 1006, 1038, 1039), (1006, 1005, 1037, 1038), (1005, 1004, 1036, 1037), (1004, 1003, 1035, 1036), (1003, 1002, 1034, 1035), (1002, 1001, 1033, 1034), (1001, 1000, 1032, 1033), (1000, 999, 1031, 1032), (999, 998, 1030, 1031), (998, 997, 1029, 1030), (997, 996, 1028, 1029), (996, 995, 1027, 1028), (995, 994, 1026, 1027), (994, 993, 1025, 1026), (993, 992, 1024, 1025), (56, 991, 1023, 58), (991, 990, 1022, 1023), (990, 989, 1021, 1022), (989, 988, 1020, 1021), (988, 987, 1019, 1020), (987, 986, 1018, 1019), (986, 985, 1017, 1018), (985, 984, 1016, 1017), (984, 983, 1015, 1016), (983, 982, 1014, 1015), (982, 981, 1013, 1014), (981, 980, 1012, 1013), (980, 979, 1011, 1012), (979, 978, 1010, 1011), (978, 977, 1009, 1010), (977, 976, 1008, 1009), (976, 975, 1007, 1008), (975, 974, 1006, 1007), (974, 973, 1005, 1006), (973, 972, 1004, 1005), (972, 971, 1003, 1004), (971, 970, 1002, 1003), (970, 969, 1001, 1002), (969, 968, 1000, 1001), (968, 967, 999, 1000), (967, 966, 998, 999), (966, 965, 997, 998), (965, 964, 996, 997), (964, 963, 995, 996), (963, 962, 994, 995), (962, 961, 993, 994), (961, 960, 992, 993), (54, 959, 991, 56), (959, 958, 990, 991), (958, 957, 989, 990), (957, 956, 988, 989), (956, 955, 987, 988), (955, 954, 986, 987), (954, 953, 985, 986), (953, 952, 984, 985), (952, 951, 983, 984), (951, 950, 982, 983), (950, 949, 981, 982), (949, 948, 980, 981), (948, 947, 979, 980), (947, 946, 978, 979), (946, 945, 977, 978), (945, 944, 976, 977), (944, 943, 975, 976), (943, 942, 974, 975), (942, 941, 973, 974), (941, 940, 972, 973), (940, 939, 971, 972), (939, 938, 970, 971), (938, 937, 969, 970), (937, 936, 968, 969), (936, 935, 967, 968), (935, 934, 966, 967), (934, 933, 965, 966), (933, 932, 964, 965), (932, 931, 963, 964), (931, 930, 962, 963), (930, 929, 961, 962), (929, 928, 960, 961), (52, 927, 959, 54), (927, 926, 958, 959), (926, 925, 957, 958), (925, 924, 956, 957), (924, 923, 955, 956), (923, 922, 954, 955), (922, 921, 953, 954), (921, 920, 952, 953), (920, 919, 951, 952), (919, 918, 950, 951), (918, 917, 949, 950), (917, 916, 948, 949), (916, 915, 947, 948), (915, 914, 946, 947), (914, 913, 945, 946), (913, 912, 944, 945), (912, 911, 943, 944), (911, 910, 942, 943), (910, 909, 941, 942), (909, 908, 940, 941), (908, 907, 939, 940), (907, 906, 938, 939), (906, 905, 937, 938), (905, 904, 936, 937), (904, 903, 935, 936), (903, 902, 934, 935), (902, 901, 933, 934), (901, 900, 932, 933), (900, 899, 931, 932), (899, 898, 930, 931), (898, 897, 929, 930), (897, 896, 928, 929), (50, 895, 927, 52), (895, 894, 926, 927), (894, 893, 925, 926), (893, 892, 924, 925), (892, 891, 923, 924), (891, 890, 922, 923), (890, 889, 921, 922), (889, 888, 920, 921), (888, 887, 919, 920), (887, 886, 918, 919), (886, 885, 917, 918), (885, 884, 916, 917), (884, 883, 915, 916), (883, 882, 914, 915), (882, 881, 913, 914), (881, 880, 912, 913), (880, 879, 911, 912), (879, 878, 910, 911), (878, 877, 909, 910), (877, 876, 908, 909), (876, 875, 907, 908), (875, 874, 906, 907), (874, 873, 905, 906), (873, 872, 904, 905), (872, 871, 903, 904), (871, 870, 902, 903), (870, 869, 901, 902), (869, 868, 900, 901), (868, 867, 899, 900), (867, 866, 898, 899), (866, 865, 897, 898), (865, 864, 896, 897), (48, 863, 895, 50), (863, 862, 894, 895), (862, 861, 893, 894), (861, 860, 892, 893), (860, 859, 891, 892), (859, 858, 890, 891), (858, 857, 889, 890), (857, 856, 888, 889), (856, 855, 887, 888), (855, 854, 886, 887), (854, 853, 885, 886), (853, 852, 884, 885), (852, 851, 883, 884), (851, 850, 882, 883), (850, 849, 881, 882), (849, 848, 880, 881), (848, 847, 879, 880), (847, 846, 878, 879), (846, 845, 877, 878), (845, 844, 876, 877), (844, 843, 875, 876), (843, 842, 874, 875), (842, 841, 873, 874), (841, 840, 872, 873), (840, 839, 871, 872), (839, 838, 870, 871), (838, 837, 869, 870), (837, 836, 868, 869), (836, 835, 867, 868), (835, 834, 866, 867), (834, 833, 865, 866), (833, 832, 864, 865), (46, 831, 863, 48), (831, 830, 862, 863), (830, 829, 861, 862), (829, 828, 860, 861), (828, 827, 859, 860), (827, 826, 858, 859), (826, 825, 857, 858), (825, 824, 856, 857), (824, 823, 855, 856), (823, 822, 854, 855), (822, 821, 853, 854), (821, 820, 852, 853), (820, 819, 851, 852), (819, 818, 850, 851), (818, 817, 849, 850), (817, 816, 848, 849), (816, 815, 847, 848), (815, 814, 846, 847), (814, 813, 845, 846), (813, 812, 844, 845), (812, 811, 843, 844), (811, 810, 842, 843), (810, 809, 841, 842), (809, 808, 840, 841), (808, 807, 839, 840), (807, 806, 838, 839), (806, 805, 837, 838), (805, 804, 836, 837), (804, 803, 835, 836), (803, 802, 834, 835), (802, 801, 833, 834), (801, 800, 832, 833), (44, 799, 831, 46), (799, 798, 830, 831), (798, 797, 829, 830), (797, 796, 828, 829), (796, 795, 827, 828), (795, 794, 826, 827), (794, 793, 825, 826), (793, 792, 824, 825), (792, 791, 823, 824), (791, 790, 822, 823), (790, 789, 821, 822), (789, 788, 820, 821), (788, 787, 819, 820), (787, 786, 818, 819), (786, 785, 817, 818), (785, 784, 816, 817), (784, 783, 815, 816), (783, 782, 814, 815), (782, 781, 813, 814), (781, 780, 812, 813), (780, 779, 811, 812), (779, 778, 810, 811), (778, 777, 809, 810), (777, 776, 808, 809), (776, 775, 807, 808), (775, 774, 806, 807), (774, 773, 805, 806), (773, 772, 804, 805), (772, 771, 803, 804), (771, 770, 802, 803), (770, 769, 801, 802), (769, 768, 800, 801), (42, 767, 799, 44), (767, 766, 798, 799), (766, 765, 797, 798), (765, 764, 796, 797), (764, 763, 795, 796), (763, 762, 794, 795), (762, 761, 793, 794), (761, 760, 792, 793), (760, 759, 791, 792), (759, 758, 790, 791), (758, 757, 789, 790), (757, 756, 788, 789), (756, 755, 787, 788), (755, 754, 786, 787), (754, 753, 785, 786), (753, 752, 784, 785), (752, 751, 783, 784), (751, 750, 782, 783), (750, 749, 781, 782), (749, 748, 780, 781), (748, 747, 779, 780), (747, 746, 778, 779), (746, 745, 777, 778), (745, 744, 776, 777), (744, 743, 775, 776), (743, 742, 774, 775), (742, 741, 773, 774), (741, 740, 772, 773), (740, 739, 771, 772), (739, 738, 770, 771), (738, 737, 769, 770), (737, 736, 768, 769), (40, 735, 767, 42), (735, 734, 766, 767), (734, 733, 765, 766), (733, 732, 764, 765), (732, 731, 763, 764), (731, 730, 762, 763), (730, 729, 761, 762), (729, 728, 760, 761), (728, 727, 759, 760), (727, 726, 758, 759), (726, 725, 757, 758), (725, 724, 756, 757), (724, 723, 755, 756), (723, 722, 754, 755), (722, 721, 753, 754), (721, 720, 752, 753), (720, 719, 751, 752), (719, 718, 750, 751), (718, 717, 749, 750), (717, 716, 748, 749), (716, 715, 747, 748), (715, 714, 746, 747), (714, 713, 745, 746), (713, 712, 744, 745), (712, 711, 743, 744), (711, 710, 742, 743), (710, 709, 741, 742), (709, 708, 740, 741), (708, 707, 739, 740), (707, 706, 738, 739), (706, 705, 737, 738), (705, 704, 736, 737), (38, 703, 735, 40), (703, 702, 734, 735), (702, 701, 733, 734), (701, 700, 732, 733), (700, 699, 731, 732), (699, 698, 730, 731), (698, 697, 729, 730), (697, 696, 728, 729), (696, 695, 727, 728), (695, 694, 726, 727), (694, 693, 725, 726), (693, 692, 724, 725), (692, 691, 723, 724), (691, 690, 722, 723), (690, 689, 721, 722), (689, 688, 720, 721), (688, 687, 719, 720), (687, 686, 718, 719), (686, 685, 717, 718), (685, 684, 716, 717), (684, 683, 715, 716), (683, 682, 714, 715), (682, 681, 713, 714), (681, 680, 712, 713), (680, 679, 711, 712), (679, 678, 710, 711), (678, 677, 709, 710), (677, 676, 708, 709), (676, 675, 707, 708), (675, 674, 706, 707), (674, 673, 705, 706), (673, 672, 704, 705), (36, 671, 703, 38), (671, 670, 702, 703), (670, 669, 701, 702), (669, 668, 700, 701), (668, 667, 699, 700), (667, 666, 698, 699), (666, 665, 697, 698), (665, 664, 696, 697), (664, 663, 695, 696), (663, 662, 694, 695), (662, 661, 693, 694), (661, 660, 692, 693), (660, 659, 691, 692), (659, 658, 690, 691), (658, 657, 689, 690), (657, 656, 688, 689), (656, 655, 687, 688), (655, 654, 686, 687), (654, 653, 685, 686), (653, 652, 684, 685), (652, 651, 683, 684), (651, 650, 682, 683), (650, 649, 681, 682), (649, 648, 680, 681), (648, 647, 679, 680), (647, 646, 678, 679), (646, 645, 677, 678), (645, 644, 676, 677), (644, 643, 675, 676), (643, 642, 674, 675), (642, 641, 673, 674), (641, 640, 672, 673), (34, 639, 671, 36), (639, 638, 670, 671), (638, 637, 669, 670), (637, 636, 668, 669), (636, 635, 667, 668), (635, 634, 666, 667), (634, 633, 665, 666), (633, 632, 664, 665), (632, 631, 663, 664), (631, 630, 662, 663), (630, 629, 661, 662), (629, 628, 660, 661), (628, 627, 659, 660), (627, 626, 658, 659), (626, 625, 657, 658), (625, 624, 656, 657), (624, 623, 655, 656), (623, 622, 654, 655), (622, 621, 653, 654), (621, 620, 652, 653), (620, 619, 651, 652), (619, 618, 650, 651), (618, 617, 649, 650), (617, 616, 648, 649), (616, 615, 647, 648), (615, 614, 646, 647), (614, 613, 645, 646), (613, 612, 644, 645), (612, 611, 643, 644), (611, 610, 642, 643), (610, 609, 641, 642), (609, 608, 640, 641), (32, 607, 639, 34), (607, 606, 638, 639), (606, 605, 637, 638), (605, 604, 636, 637), (604, 603, 635, 636), (603, 602, 634, 635), (602, 601, 633, 634), (601, 600, 632, 633), (600, 599, 631, 632), (599, 598, 630, 631), (598, 597, 629, 630), (597, 596, 628, 629), (596, 595, 627, 628), (595, 594, 626, 627), (594, 593, 625, 626), (593, 592, 624, 625), (592, 591, 623, 624), (591, 590, 622, 623), (590, 589, 621, 622), (589, 588, 620, 621), (588, 587, 619, 620), (587, 586, 618, 619), (586, 585, 617, 618), (585, 584, 616, 617), (584, 583, 615, 616), (583, 582, 614, 615), (582, 581, 613, 614), (581, 580, 612, 613), (580, 579, 611, 612), (579, 578, 610, 611), (578, 577, 609, 610), (577, 576, 608, 609), (30, 575, 607, 32), (575, 574, 606, 607), (574, 573, 605, 606), (573, 572, 604, 605), (572, 571, 603, 604), (571, 570, 602, 603), (570, 569, 601, 602), (569, 568, 600, 601), (568, 567, 599, 600), (567, 566, 598, 599), (566, 565, 597, 598), (565, 564, 596, 597), (564, 563, 595, 596), (563, 562, 594, 595), (562, 561, 593, 594), (561, 560, 592, 593), (560, 559, 591, 592), (559, 558, 590, 591), (558, 557, 589, 590), (557, 556, 588, 589), (556, 555, 587, 588), (555, 554, 586, 587), (554, 553, 585, 586), (553, 552, 584, 585), (552, 551, 583, 584), (551, 550, 582, 583), (550, 549, 581, 582), (549, 548, 580, 581), (548, 547, 579, 580), (547, 546, 578, 579), (546, 545, 577, 578), (545, 544, 576, 577), (28, 543, 575, 30), (543, 542, 574, 575), (542, 541, 573, 574), (541, 540, 572, 573), (540, 539, 571, 572), (539, 538, 570, 571), (538, 537, 569, 570), (537, 536, 568, 569), (536, 535, 567, 568), (535, 534, 566, 567), (534, 533, 565, 566), (533, 532, 564, 565), (532, 531, 563, 564), (531, 530, 562, 563), (530, 529, 561, 562), (529, 528, 560, 561), (528, 527, 559, 560), (527, 526, 558, 559), (526, 525, 557, 558), (525, 524, 556, 557), (524, 523, 555, 556), (523, 522, 554, 555), (522, 521, 553, 554), (521, 520, 552, 553), (520, 519, 551, 552), (519, 518, 550, 551), (518, 517, 549, 550), (517, 516, 548, 549), (516, 515, 547, 548), (515, 514, 546, 547), (514, 513, 545, 546), (513, 512, 544, 545), (26, 511, 543, 28), (511, 510, 542, 543), (510, 509, 541, 542), (509, 508, 540, 541), (508, 507, 539, 540), (507, 506, 538, 539), (506, 505, 537, 538), (505, 504, 536, 537), (504, 503, 535, 536), (503, 502, 534, 535), (502, 501, 533, 534), (501, 500, 532, 533), (500, 499, 531, 532), (499, 498, 530, 531), (498, 497, 529, 530), (497, 496, 528, 529), (496, 495, 527, 528), (495, 494, 526, 527), (494, 493, 525, 526), (493, 492, 524, 525), (492, 491, 523, 524), (491, 490, 522, 523), (490, 489, 521, 522), (489, 488, 520, 521), (488, 487, 519, 520), (487, 486, 518, 519), (486, 485, 517, 518), (485, 484, 516, 517), (484, 483, 515, 516), (483, 482, 514, 515), (482, 481, 513, 514), (481, 480, 512, 513), (24, 479, 511, 26), (479, 478, 510, 511), (478, 477, 509, 510), (477, 476, 508, 509), (476, 475, 507, 508), (475, 474, 506, 507), (474, 473, 505, 506), (473, 472, 504, 505), (472, 471, 503, 504), (471, 470, 502, 503), (470, 469, 501, 502), (469, 468, 500, 501), (468, 467, 499, 500), (467, 466, 498, 499), (466, 465, 497, 498), (465, 464, 496, 497), (464, 463, 495, 496), (463, 462, 494, 495), (462, 461, 493, 494), (461, 460, 492, 493), (460, 459, 491, 492), (459, 458, 490, 491), (458, 457, 489, 490), (457, 456, 488, 489), (456, 455, 487, 488), (455, 454, 486, 487), (454, 453, 485, 486), (453, 452, 484, 485), (452, 451, 483, 484), (451, 450, 482, 483), (450, 449, 481, 482), (449, 448, 480, 481), (22, 447, 479, 24), (447, 446, 478, 479), (446, 445, 477, 478), (445, 444, 476, 477), (444, 443, 475, 476), (443, 442, 474, 475), (442, 441, 473, 474), (441, 440, 472, 473), (440, 439, 471, 472), (439, 438, 470, 471), (438, 437, 469, 470), (437, 436, 468, 469), (436, 435, 467, 468), (435, 434, 466, 467), (434, 433, 465, 466), (433, 432, 464, 465), (432, 431, 463, 464), (431, 430, 462, 463), (430, 429, 461, 462), (429, 428, 460, 461), (428, 427, 459, 460), (427, 426, 458, 459), (426, 425, 457, 458), (425, 424, 456, 457), (424, 423, 455, 456), (423, 422, 454, 455), (422, 421, 453, 454), (421, 420, 452, 453), (420, 419, 451, 452), (419, 418, 450, 451), (418, 417, 449, 450), (417, 416, 448, 449), (20, 415, 447, 22), (415, 414, 446, 447), (414, 413, 445, 446), (413, 412, 444, 445), (412, 411, 443, 444), (411, 410, 442, 443), (410, 409, 441, 442), (409, 408, 440, 441), (408, 407, 439, 440), (407, 406, 438, 439), (406, 405, 437, 438), (405, 404, 436, 437), (404, 403, 435, 436), (403, 402, 434, 435), (402, 401, 433, 434), (401, 400, 432, 433), (400, 399, 431, 432), (399, 398, 430, 431), (398, 397, 429, 430), (397, 396, 428, 429), (396, 395, 427, 428), (395, 394, 426, 427), (394, 393, 425, 426), (393, 392, 424, 425), (392, 391, 423, 424), (391, 390, 422, 423), (390, 389, 421, 422), (389, 388, 420, 421), (388, 387, 419, 420), (387, 386, 418, 419), (386, 385, 417, 418), (385, 384, 416, 417), (18, 383, 415, 20), (383, 382, 414, 415), (382, 381, 413, 414), (381, 380, 412, 413), (380, 379, 411, 412), (379, 378, 410, 411), (378, 377, 409, 410), (377, 376, 408, 409), (376, 375, 407, 408), (375, 374, 406, 407), (374, 373, 405, 406), (373, 372, 404, 405), (372, 371, 403, 404), (371, 370, 402, 403), (370, 369, 401, 402), (369, 368, 400, 401), (368, 367, 399, 400), (367, 366, 398, 399), (366, 365, 397, 398), (365, 364, 396, 397), (364, 363, 395, 396), (363, 362, 394, 395), (362, 361, 393, 394), (361, 360, 392, 393), (360, 359, 391, 392), (359, 358, 390, 391), (358, 357, 389, 390), (357, 356, 388, 389), (356, 355, 387, 388), (355, 354, 386, 387), (354, 353, 385, 386), (353, 352, 384, 385), (16, 351, 383, 18), (351, 350, 382, 383), (350, 349, 381, 382), (349, 348, 380, 381), (348, 347, 379, 380), (347, 346, 378, 379), (346, 345, 377, 378), (345, 344, 376, 377), (344, 343, 375, 376), (343, 342, 374, 375), (342, 341, 373, 374), (341, 340, 372, 373), (340, 339, 371, 372), (339, 338, 370, 371), (338, 337, 369, 370), (337, 336, 368, 369), (336, 335, 367, 368), (335, 334, 366, 367), (334, 333, 365, 366), (333, 332, 364, 365), (332, 331, 363, 364), (331, 330, 362, 363), (330, 329, 361, 362), (329, 328, 360, 361), (328, 327, 359, 360), (327, 326, 358, 359), (326, 325, 357, 358), (325, 324, 356, 357), (324, 323, 355, 356), (323, 322, 354, 355), (322, 321, 353, 354), (321, 320, 352, 353), (14, 319, 351, 16), (319, 318, 350, 351), (318, 317, 349, 350), (317, 316, 348, 349), (316, 315, 347, 348), (315, 314, 346, 347), (314, 313, 345, 346), (313, 312, 344, 345), (312, 311, 343, 344), (311, 310, 342, 343), (310, 309, 341, 342), (309, 308, 340, 341), (308, 307, 339, 340), (307, 306, 338, 339), (306, 305, 337, 338), (305, 304, 336, 337), (304, 303, 335, 336), (303, 302, 334, 335), (302, 301, 333, 334), (301, 300, 332, 333), (300, 299, 331, 332), (299, 298, 330, 331), (298, 297, 329, 330), (297, 296, 328, 329), (296, 295, 327, 328), (295, 294, 326, 327), (294, 293, 325, 326), (293, 292, 324, 325), (292, 291, 323, 324), (291, 290, 322, 323), (290, 289, 321, 322), (289, 288, 320, 321), (12, 287, 319, 14), (287, 286, 318, 319), (286, 285, 317, 318), (285, 284, 316, 317), (284, 283, 315, 316), (283, 282, 314, 315), (282, 281, 313, 314), (281, 280, 312, 313), (280, 279, 311, 312), (279, 278, 310, 311), (278, 277, 309, 310), (277, 276, 308, 309), (276, 275, 307, 308), (275, 274, 306, 307), (274, 273, 305, 306), (273, 272, 304, 305), (272, 271, 303, 304), (271, 270, 302, 303), (270, 269, 301, 302), (269, 268, 300, 301), (268, 267, 299, 300), (267, 266, 298, 299), (266, 265, 297, 298), (265, 264, 296, 297), (264, 263, 295, 296), (263, 262, 294, 295), (262, 261, 293, 294), (261, 260, 292, 293), (260, 259, 291, 292), (259, 258, 290, 291), (258, 257, 289, 290), (257, 256, 288, 289), (10, 255, 287, 12), (255, 254, 286, 287), (254, 253, 285, 286), (253, 252, 284, 285), (252, 251, 283, 284), (251, 250, 282, 283), (250, 249, 281, 282), (249, 248, 280, 281), (248, 247, 279, 280), (247, 246, 278, 279), (246, 245, 277, 278), (245, 244, 276, 277), (244, 243, 275, 276), (243, 242, 274, 275), (242, 241, 273, 274), (241, 240, 272, 273), (240, 239, 271, 272), (239, 238, 270, 271), (238, 237, 269, 270), (237, 236, 268, 269), (236, 235, 267, 268), (235, 234, 266, 267), (234, 233, 265, 266), (233, 232, 264, 265), (232, 231, 263, 264), (231, 230, 262, 263), (230, 229, 261, 262), (229, 228, 260, 261), (228, 227, 259, 260), (227, 226, 258, 259), (226, 225, 257, 258), (225, 224, 256, 257), (8, 223, 255, 10), (223, 222, 254, 255), (222, 221, 253, 254), (221, 220, 252, 253), (220, 219, 251, 252), (219, 218, 250, 251), (218, 217, 249, 250), (217, 216, 248, 249), (216, 215, 247, 248), (215, 214, 246, 247), (214, 213, 245, 246), (213, 212, 244, 245), (212, 211, 243, 244), (211, 210, 242, 243), (210, 209, 241, 242), (209, 208, 240, 241), (208, 207, 239, 240), (207, 206, 238, 239), (206, 205, 237, 238), (205, 204, 236, 237), (204, 203, 235, 236), (203, 202, 234, 235), (202, 201, 233, 234), (201, 200, 232, 233), (200, 199, 231, 232), (199, 198, 230, 231), (198, 197, 229, 230), (197, 196, 228, 229), (196, 195, 227, 228), (195, 194, 226, 227), (194, 193, 225, 226), (193, 192, 224, 225), (6, 191, 223, 8), (191, 190, 222, 223), (190, 189, 221, 222), (189, 188, 220, 221), (188, 187, 219, 220), (187, 186, 218, 219), (186, 185, 217, 218), (185, 184, 216, 217), (184, 183, 215, 216), (183, 182, 214, 215), (182, 181, 213, 214), (181, 180, 212, 213), (180, 179, 211, 212), (179, 178, 210, 211), (178, 177, 209, 210), (177, 176, 208, 209), (176, 175, 207, 208), (175, 174, 206, 207), (174, 173, 205, 206), (173, 172, 204, 205), (172, 171, 203, 204), (171, 170, 202, 203), (170, 169, 201, 202), (169, 168, 200, 201), (168, 167, 199, 200), (167, 166, 198, 199), (166, 165, 197, 198), (165, 164, 196, 197), (164, 163, 195, 196), (163, 162, 194, 195), (162, 161, 193, 194), (161, 160, 192, 193), (4, 159, 191, 6), (159, 158, 190, 191), (158, 157, 189, 190), (157, 156, 188, 189), (156, 155, 187, 188), (155, 154, 186, 187), (154, 153, 185, 186), (153, 152, 184, 185), (152, 151, 183, 184), (151, 150, 182, 183), (150, 149, 181, 182), (149, 148, 180, 181), (148, 147, 179, 180), (147, 146, 178, 179), (146, 145, 177, 178), (145, 144, 176, 177), (144, 143, 175, 176), (143, 142, 174, 175), (142, 141, 173, 174), (141, 140, 172, 173), (140, 139, 171, 172), (139, 138, 170, 171), (138, 137, 169, 170), (137, 136, 168, 169), (136, 135, 167, 168), (135, 134, 166, 167), (134, 133, 165, 166), (133, 132, 164, 165), (132, 131, 163, 164), (131, 130, 162, 163), (130, 129, 161, 162), (129, 128, 160, 161), (2, 127, 159, 4), (127, 126, 158, 159), (126, 125, 157, 158), (125, 124, 156, 157), (124, 123, 155, 156), (123, 122, 154, 155), (122, 121, 153, 154), (121, 120, 152, 153), (120, 119, 151, 152), (119, 118, 150, 151), (118, 117, 149, 150), (117, 116, 148, 149), (116, 115, 147, 148), (115, 114, 146, 147), (114, 113, 145, 146), (113, 112, 144, 145), (112, 111, 143, 144), (111, 110, 142, 143), (110, 109, 141, 142), (109, 108, 140, 141), (108, 107, 139, 140), (107, 106, 138, 139), (106, 105, 137, 138), (105, 104, 136, 137), (104, 103, 135, 136), (103, 102, 134, 135), (102, 101, 133, 134), (101, 100, 132, 133), (100, 99, 131, 132), (99, 98, 130, 131), (98, 97, 129, 130), (97, 96, 128, 129), (0, 64, 127, 2), (64, 65, 126, 127), (65, 66, 125, 126), (66, 67, 124, 125), (67, 68, 123, 124), (68, 69, 122, 123), (69, 70, 121, 122), (70, 71, 120, 121), (71, 72, 119, 120), (72, 73, 118, 119), (73, 74, 117, 118), (74, 75, 116, 117), (75, 76, 115, 116), (76, 77, 114, 115), (77, 78, 113, 114), (78, 79, 112, 113), (79, 80, 111, 112), (80, 81, 110, 111), (81, 82, 109, 110), (82, 83, 108, 109), (83, 84, 107, 108), (84, 85, 106, 107), (85, 86, 105, 106), (86, 87, 104, 105), (87, 88, 103, 104), (88, 89, 102, 103), (89, 90, 101, 102), (90, 91, 100, 101), (91, 92, 99, 100), (92, 93, 98, 99), (93, 94, 97, 98), (94, 95, 96, 97)])
me_cylinder_004.use_remesh_preserve_volume = False
me_cylinder_004.use_remesh_preserve_attributes = False
me_cylinder_004.use_mirror_vertex_groups = False
me_cylinder_004.update()
me_cylinder_002 = bpy.data.meshes.new('Cylinder.002')
me_cylinder_002.from_pydata([(0.0, 1.0, -1.0), (0.0, 1.0, 1.0), (0.1951, 0.9808, -1.0), (0.1951, 0.9808, 1.0), (0.3827, 0.9239, -1.0), (0.3827, 0.9239, 1.0), (0.5556, 0.8315, -1.0), (0.5556, 0.8315, 1.0), (0.7071, 0.7071, -1.0), (0.7071, 0.7071, 1.0), (0.8315, 0.5556, -1.0), (0.8315, 0.5556, 1.0), (0.9239, 0.3827, -1.0), (0.9239, 0.3827, 1.0), (0.9808, 0.1951, -1.0), (0.9808, 0.1951, 1.0), (1.0, 7.55e-08, -1.0), (1.0, 7.55e-08, 1.0), (0.9808, -0.1951, -1.0), (0.9808, -0.1951, 1.0), (0.9239, -0.3827, -1.0), (0.9239, -0.3827, 1.0), (0.8315, -0.5556, -1.0), (0.8315, -0.5556, 1.0), (0.7071, -0.7071, -1.0), (0.7071, -0.7071, 1.0), (0.5556, -0.8315, -1.0), (0.5556, -0.8315, 1.0), (0.3827, -0.9239, -1.0), (0.3827, -0.9239, 1.0), (0.1951, -0.9808, -1.0), (0.1951, -0.9808, 1.0), (-3.258e-07, -1.0, -1.0), (-3.258e-07, -1.0, 1.0), (-0.1951, -0.9808, -1.0), (-0.1951, -0.9808, 1.0), (-0.3827, -0.9239, -1.0), (-0.3827, -0.9239, 1.0), (-0.5556, -0.8315, -1.0), (-0.5556, -0.8315, 1.0), (-0.7071, -0.7071, -1.0), (-0.7071, -0.7071, 1.0), (-0.8315, -0.5556, -1.0), (-0.8315, -0.5556, 1.0), (-0.9239, -0.3827, -1.0), (-0.9239, -0.3827, 1.0), (-0.9808, -0.1951, -1.0), (-0.9808, -0.1951, 1.0), (-1.0, 9.656e-07, -1.0), (-1.0, 9.656e-07, 1.0), (-0.9808, 0.1951, -1.0), (-0.9808, 0.1951, 1.0), (-0.9239, 0.3827, -1.0), (-0.9239, 0.3827, 1.0), (-0.8315, 0.5556, -1.0), (-0.8315, 0.5556, 1.0), (-0.7071, 0.7071, -1.0), (-0.7071, 0.7071, 1.0), (-0.5556, 0.8315, -1.0), (-0.5556, 0.8315, 1.0), (-0.3827, 0.9239, -1.0), (-0.3827, 0.9239, 1.0), (-0.1951, 0.9808, -1.0), (-0.1951, 0.9808, 1.0)], [], [(0, 1, 3, 2), (2, 3, 5, 4), (4, 5, 7, 6), (6, 7, 9, 8), (8, 9, 11, 10), (10, 11, 13, 12), (12, 13, 15, 14), (14, 15, 17, 16), (16, 17, 19, 18), (18, 19, 21, 20), (20, 21, 23, 22), (22, 23, 25, 24), (24, 25, 27, 26), (26, 27, 29, 28), (28, 29, 31, 30), (30, 31, 33, 32), (32, 33, 35, 34), (34, 35, 37, 36), (36, 37, 39, 38), (38, 39, 41, 40), (40, 41, 43, 42), (42, 43, 45, 44), (44, 45, 47, 46), (46, 47, 49, 48), (48, 49, 51, 50), (50, 51, 53, 52), (52, 53, 55, 54), (54, 55, 57, 56), (56, 57, 59, 58), (58, 59, 61, 60), (60, 61, 63, 62), (62, 63, 1, 0), (0, 2, 4, 6, 8, 10, 12, 14, 16, 18, 20, 22, 24, 26, 28, 30, 32, 34, 36, 38, 40, 42, 44, 46, 48, 50, 52, 54, 56, 58, 60, 62)])
me_cylinder_002.use_remesh_preserve_volume = False
me_cylinder_002.use_remesh_preserve_attributes = False
me_cylinder_002.use_mirror_vertex_groups = False
me_cylinder_002.update()
me_cube_000 = bpy.data.meshes.new('Cube.000')
me_cube_000.from_pydata([(-1.0, -1.0, -1.0), (-1.0, -1.0, 1.0), (-1.0, 1.0, -1.0), (-1.0, 1.0, 1.0), (1.0, -1.0, -1.0), (1.0, -1.0, 1.0), (1.0, 1.0, -1.0), (1.0, 1.0, 1.0), (0.3907, -0.02778, 1.0), (0.3907, -0.02778, -1.0), (-0.025, 0.05, 1.0), (-0.025, 0.05, -1.0), (-0.1225, 0.04904, 1.0), (-0.1225, 0.04904, -1.0), (-0.2163, 0.04619, 1.0), (-0.2163, 0.04619, -1.0), (-0.4869, -0.01913, 1.0), (-0.4869, -0.01913, -1.0), (-0.4407, -0.02778, 1.0), (-0.4407, -0.02778, -1.0), (-0.5154, -0.009754, 1.0), (-0.5154, -0.009754, -1.0), (-0.3786, -0.03536, 1.0), (-0.3786, -0.03536, -1.0), (-0.1225, -0.04904, 1.0), (-0.1225, -0.04904, -1.0), (-0.025, -0.05, 1.0), (-0.025, -0.05, -1.0), (-0.2163, -0.04619, 1.0), (-0.2163, -0.04619, -1.0), (0.4654, 0.009755, 1.0), (0.4654, 0.009755, -1.0), (0.2528, 0.04157, 1.0), (0.2528, 0.04157, -1.0), (0.475, 3.775e-09, 1.0), (0.475, 3.775e-09, -1.0), (0.4369, 0.01913, 1.0), (0.4369, 0.01913, -1.0), (0.07255, -0.04904, 1.0), (0.07255, -0.04904, -1.0), (-0.3786, 0.03536, 1.0), (-0.3786, 0.03536, -1.0), (-0.3028, 0.04157, 1.0), (-0.3028, 0.04157, -1.0), (-0.4407, 0.02778, 1.0), (-0.4407, 0.02778, -1.0), (0.4654, -0.009755, 1.0), (0.4654, -0.009755, -1.0), (0.2528, -0.04157, 1.0), (0.2528, -0.04157, -1.0), (0.3286, -0.03536, 1.0), (0.3286, -0.03536, -1.0), (0.4369, -0.01913, 1.0), (0.4369, -0.01913, -1.0), (-0.525, 4.828e-08, 1.0), (-0.525, 4.828e-08, -1.0), (-0.3028, -0.04157, 1.0), (-0.3028, -0.04157, -1.0), (-0.5154, 0.009755, 1.0), (-0.5154, 0.009755, -1.0), (0.3286, 0.03536, 1.0), (0.3286, 0.03536, -1.0), (0.1663, -0.04619, 1.0), (0.1663, -0.04619, -1.0), (0.3907, 0.02778, 1.0), (0.3907, 0.02778, -1.0), (-0.4869, 0.01913, 1.0), (-0.4869, 0.01913, -1.0), (0.1663, 0.04619, 1.0), (0.1663, 0.04619, -1.0), (0.07255, 0.04904, 1.0), (0.07255, 0.04904, -1.0)], [], [(0, 1, 3, 2), (2, 3, 7, 6), (6, 7, 5, 4), (4, 5, 1, 0), (2, 6, 4, 35, 31, 37, 65, 61, 33, 69, 71, 11, 13, 15, 43, 41, 45, 67, 59, 55), (7, 34, 46, 52, 8, 50, 48, 62, 38, 26, 24, 28, 56, 22, 18, 16, 20, 54, 3, 1, 5), (47, 46, 34, 35), (51, 50, 8, 9), (9, 8, 52, 53), (59, 58, 54, 55), (31, 30, 36, 37), (35, 34, 30, 31), (65, 64, 60, 61), (11, 10, 12, 13), (25, 24, 26, 27), (45, 44, 66, 67), (27, 26, 38, 39), (13, 12, 14, 15), (61, 60, 32, 33), (57, 56, 28, 29), (33, 32, 68, 69), (49, 48, 50, 51), (43, 42, 40, 41), (67, 66, 58, 59), (21, 17, 19, 23, 57, 29, 25, 27, 39, 63, 49, 51, 9, 53, 47, 35, 4, 0, 2, 55), (63, 62, 48, 49), (23, 22, 56, 57), (17, 16, 18, 19), (71, 70, 10, 11), (37, 36, 64, 65), (55, 54, 20, 21), (53, 52, 46, 47), (29, 28, 24, 25), (15, 14, 42, 43), (69, 68, 70, 71), (39, 38, 62, 63), (21, 20, 16, 17), (41, 40, 44, 45), (3, 54, 58, 66, 44, 40, 42, 14, 12, 10, 70, 68, 32, 60, 64, 36, 30, 34, 7), (19, 18, 22, 23)])
me_cube_000.use_remesh_preserve_volume = False
me_cube_000.use_remesh_preserve_attributes = False
me_cube_000.use_mirror_vertex_groups = False
me_cube_000.update()
me_cube_001 = bpy.data.meshes.new('Cube.001')
me_cube_001.from_pydata([(-1.0, -1.0, -1.0), (-1.0, -1.0, 1.0), (-1.0, 1.0, -1.0), (-1.0, 1.0, 1.0), (1.0, -1.0, -1.0), (1.0, -1.0, 1.0), (1.0, 1.0, -1.0), (1.0, 1.0, 1.0), (0.3907, -0.02778, 1.0), (0.3907, -0.02778, -1.0), (-0.025, 0.05, 1.0), (-0.025, 0.05, -1.0), (-0.1225, 0.04904, 1.0), (-0.1225, 0.04904, -1.0), (-0.2163, 0.04619, 1.0), (-0.2163, 0.04619, -1.0), (-0.4869, -0.01913, 1.0), (-0.4869, -0.01913, -1.0), (-0.4407, -0.02778, 1.0), (-0.4407, -0.02778, -1.0), (-0.5154, -0.009754, 1.0), (-0.5154, -0.009754, -1.0), (-0.3786, -0.03536, 1.0), (-0.3786, -0.03536, -1.0), (-0.1225, -0.04904, 1.0), (-0.1225, -0.04904, -1.0), (-0.025, -0.05, 1.0), (-0.025, -0.05, -1.0), (-0.2163, -0.04619, 1.0), (-0.2163, -0.04619, -1.0), (0.4654, 0.009755, 1.0), (0.4654, 0.009755, -1.0), (0.2528, 0.04157, 1.0), (0.2528, 0.04157, -1.0), (0.475, 3.775e-09, 1.0), (0.475, 3.775e-09, -1.0), (0.4369, 0.01913, 1.0), (0.4369, 0.01913, -1.0), (0.07255, -0.04904, 1.0), (0.07255, -0.04904, -1.0), (-0.3786, 0.03536, 1.0), (-0.3786, 0.03536, -1.0), (-0.3028, 0.04157, 1.0), (-0.3028, 0.04157, -1.0), (-0.4407, 0.02778, 1.0), (-0.4407, 0.02778, -1.0), (0.4654, -0.009755, 1.0), (0.4654, -0.009755, -1.0), (0.2528, -0.04157, 1.0), (0.2528, -0.04157, -1.0), (0.3286, -0.03536, 1.0), (0.3286, -0.03536, -1.0), (0.4369, -0.01913, 1.0), (0.4369, -0.01913, -1.0), (-0.525, 4.828e-08, 1.0), (-0.525, 4.828e-08, -1.0), (-0.3028, -0.04157, 1.0), (-0.3028, -0.04157, -1.0), (-0.5154, 0.009755, 1.0), (-0.5154, 0.009755, -1.0), (0.3286, 0.03536, 1.0), (0.3286, 0.03536, -1.0), (0.1663, -0.04619, 1.0), (0.1663, -0.04619, -1.0), (0.3907, 0.02778, 1.0), (0.3907, 0.02778, -1.0), (-0.4869, 0.01913, 1.0), (-0.4869, 0.01913, -1.0), (0.1663, 0.04619, 1.0), (0.1663, 0.04619, -1.0), (0.07255, 0.04904, 1.0), (0.07255, 0.04904, -1.0)], [], [(0, 1, 3, 2), (2, 3, 7, 6), (6, 7, 5, 4), (4, 5, 1, 0), (2, 6, 4, 35, 31, 37, 65, 61, 33, 69, 71, 11, 13, 15, 43, 41, 45, 67, 59, 55), (7, 34, 46, 52, 8, 50, 48, 62, 38, 26, 24, 28, 56, 22, 18, 16, 20, 54, 3, 1, 5), (47, 46, 34, 35), (51, 50, 8, 9), (9, 8, 52, 53), (59, 58, 54, 55), (31, 30, 36, 37), (35, 34, 30, 31), (65, 64, 60, 61), (11, 10, 12, 13), (25, 24, 26, 27), (45, 44, 66, 67), (27, 26, 38, 39), (13, 12, 14, 15), (61, 60, 32, 33), (57, 56, 28, 29), (33, 32, 68, 69), (49, 48, 50, 51), (43, 42, 40, 41), (67, 66, 58, 59), (21, 17, 19, 23, 57, 29, 25, 27, 39, 63, 49, 51, 9, 53, 47, 35, 4, 0, 2, 55), (63, 62, 48, 49), (23, 22, 56, 57), (17, 16, 18, 19), (71, 70, 10, 11), (37, 36, 64, 65), (55, 54, 20, 21), (53, 52, 46, 47), (29, 28, 24, 25), (15, 14, 42, 43), (69, 68, 70, 71), (39, 38, 62, 63), (21, 20, 16, 17), (41, 40, 44, 45), (3, 54, 58, 66, 44, 40, 42, 14, 12, 10, 70, 68, 32, 60, 64, 36, 30, 34, 7), (19, 18, 22, 23)])
me_cube_001.use_remesh_preserve_volume = False
me_cube_001.use_remesh_preserve_attributes = False
me_cube_001.use_mirror_vertex_groups = False
me_cube_001.update()
me_circle_001 = bpy.data.meshes.new('Circle.001')
me_circle_001.from_pydata([(0.0, 1.0, 0.0), (-0.4067, 0.9135, 0.0), (-0.7431, 0.6691, 0.0), (-0.9511, 0.309, 0.0), (-0.9945, -0.1045, 0.0), (-0.866, -0.5, 0.0), (-0.5878, -0.809, 0.0), (-0.2079, -0.9781, 0.0), (0.2079, -0.9781, 0.0), (0.5878, -0.809, 0.0), (0.866, -0.5, 0.0), (0.9945, -0.1045, 0.0), (0.9511, 0.309, 0.0), (0.7431, 0.6691, 0.0), (0.4067, 0.9135, 0.0), (0.0, 1.0, -1.0), (-0.4067, 0.9135, -1.0), (-0.7431, 0.6691, -1.0), (-0.9511, 0.309, -1.0), (-0.9945, -0.1132, -0.9756), (-0.866, -0.5, -1.0), (-0.5878, -0.809, -1.0), (-0.2016, -0.9781, -0.9898), (0.2079, -0.9781, -1.0), (0.5878, -0.809, -1.0), (0.866, -0.5, -1.0), (0.9945, -0.1045, -1.0), (0.9511, 0.309, -1.0), (0.7431, 0.6691, -1.0), (0.4067, 0.9135, -1.0), (0.0, 0.9, 0.0), (-0.3661, 0.8222, 0.0), (-0.6688, 0.6022, 0.0), (-0.856, 0.2781, 0.0), (-0.8951, -0.09408, 0.0), (-0.7794, -0.45, 0.0), (-0.529, -0.7281, 0.0), (-0.1871, -0.8803, 0.0), (0.1871, -0.8803, 0.0), (0.529, -0.7281, 0.0), (0.7794, -0.45, 0.0), (0.8951, -0.09408, 0.0), (0.856, 0.2781, 0.0), (0.6688, 0.6022, 0.0), (0.3661, 0.8222, 0.0), (0.0, 0.9, -1.0), (-0.3661, 0.8222, -1.0), (-0.6688, 0.6022, -1.0), (-0.856, 0.2781, -1.0), (-0.8951, -0.09408, -1.0), (-0.7794, -0.45, -1.0), (-0.529, -0.7281, -1.0), (-0.1871, -0.8803, -1.0), (0.1871, -0.8803, -1.0), (0.529, -0.7281, -1.0), (0.7794, -0.45, -1.0), (0.8951, -0.09408, -1.0), (0.856, 0.2781, -1.0), (0.6688, 0.6022, -1.0), (0.3661, 0.8222, -1.0)], [], [(16, 2, 1), (17, 2, 16), (18, 2, 17), (18, 3, 2), (18, 4, 3), (19, 4, 18), (20, 4, 19), (20, 5, 4), (20, 6, 5), (21, 6, 20), (22, 6, 21), (22, 7, 6), (22, 8, 7), (23, 8, 22), (24, 8, 23), (24, 9, 8), (25, 9, 24), (25, 10, 9), (25, 11, 10), (26, 11, 25), (57, 41, 42), (45, 30, 46), (59, 30, 45), (44, 30, 59), (43, 44, 59), (58, 43, 59), (57, 43, 58), (42, 43, 57), (28, 29, 13), (27, 28, 13), (27, 13, 12), (43, 42, 13), (44, 43, 13), (13, 14, 44), (29, 14, 13), (15, 16, 0), (29, 15, 0), (14, 29, 0), (44, 14, 0), (30, 44, 0), (31, 30, 0), (46, 30, 31), (46, 31, 32), (47, 46, 32), (48, 47, 32), (48, 32, 33), (48, 33, 34), (49, 48, 34), (50, 49, 34), (50, 34, 35), (50, 35, 36), (51, 50, 36), (52, 51, 36), (52, 36, 37), (52, 37, 38), (53, 52, 38), (54, 53, 38), (54, 38, 39), (55, 54, 39), (55, 39, 40), (55, 40, 41), (56, 55, 41), (57, 56, 41), (56, 57, 26), (55, 56, 26), (25, 55, 26), (24, 55, 25), (54, 55, 24), (23, 54, 24), (53, 54, 23), (52, 53, 23), (22, 52, 23), (21, 52, 22), (51, 52, 21), (50, 51, 21), (20, 50, 21), (49, 50, 20, 19), (18, 48, 49, 19), (17, 48, 18), (47, 48, 17), (46, 47, 17), (16, 46, 17), (15, 46, 16), (45, 46, 15), (59, 45, 15), (29, 59, 15), (28, 59, 29), (58, 59, 28), (57, 58, 28), (27, 57, 28), (57, 27, 26), (27, 11, 26), (11, 12, 42), (12, 13, 42), (42, 41, 11), (40, 11, 41), (10, 11, 40), (9, 10, 40), (39, 9, 40), (8, 9, 39), (38, 8, 39), (37, 8, 38), (7, 8, 37), (6, 7, 37), (36, 6, 37), (35, 6, 36), (5, 6, 35), (4, 5, 35), (34, 4, 35), (33, 4, 34), (3, 4, 33), (2, 3, 33), (32, 2, 33), (31, 2, 32), (1, 2, 31), (0, 1, 31), (0, 16, 1), (27, 12, 11)])
me_circle_001.use_remesh_preserve_volume = False
me_circle_001.use_remesh_preserve_attributes = False
me_circle_001.use_mirror_vertex_groups = False
me_circle_001.update()

# ---- objects
ob_cylinder_001 = bpy.data.objects.new('Cylinder.001', me_cylinder_005)
ob_bend90 = bpy.data.objects.new('bend90', me_cylinder_004)
ob_cylinder = bpy.data.objects.new('Cylinder', me_cylinder_002)
ob_bar2 = bpy.data.objects.new('bar2', me_cube_000)
ob_bar = bpy.data.objects.new('bar', me_cube_001)
ob_wheel = bpy.data.objects.new('wheel', me_circle_001)
ob_lamp = bpy.data.objects.new('Lamp', light_lamp)
ob_camera = bpy.data.objects.new('Camera', cam_camera)

# ---- transforms, parenting, visibility, modifiers, constraints
ob_cylinder_001.location = (0.0, -0.932, 0.932)
ob_cylinder_001.rotation_euler = (1.571, 0.0, 0.0)
ob_cylinder_001.scale = (0.05, 0.05, 0.75)
ob_cylinder_001.lineart.crease_threshold = 0.0
ob_bend90.location = (0.0, 0.0, 0.5)
ob_bend90.scale = (0.05, 0.05, 0.25)
ob_bend90.lineart.crease_threshold = 0.0
ob_cylinder.location = (0.0, 0.0, 0.5)
ob_cylinder.scale = (0.05, 0.05, 0.25)
ob_cylinder.lineart.crease_threshold = 0.0
ob_bar2.location = (0.0025, 0.0, -0.5)
ob_bar2.scale = (0.1, 1.0, 0.01)
ob_bar2.lineart.crease_threshold = 0.0
ob_bar.location = (0.0025, 0.0, 0.51)
ob_bar.scale = (0.1, 1.0, 0.01)
ob_bar.lineart.crease_threshold = 0.0
ob_wheel.location = (0.0, 0.0, 0.5)
ob_wheel.lineart.crease_threshold = 0.0
ob_lamp.location = (4.076, 1.005, 5.904)
ob_lamp.rotation_euler = (0.6503, 0.05522, 1.866)
ob_lamp.lock_rotations_4d = False
ob_lamp.empty_display_type = 'ARROWS'
ob_lamp.color = (0.0, 0.0, 0.0, 0.0)
ob_lamp.lineart.crease_threshold = 0.0
ob_camera.location = (7.481, -6.508, 5.344)
ob_camera.rotation_euler = (1.109, 0.0, 0.8149)
ob_camera.lock_rotations_4d = False
ob_camera.empty_display_type = 'ARROWS'
ob_camera.color = (0.0, 0.0, 0.0, 0.0)
ob_camera.display_type = 'WIRE'
ob_camera.lineart.crease_threshold = 0.0

# ---- collection membership
col_collection_1.objects.link(ob_cylinder_001)
col_collection_1.objects.link(ob_bend90)
col_collection_1.objects.link(ob_cylinder)
col_collection_1.objects.link(ob_bar2)
col_collection_1.objects.link(ob_bar)
col_collection_1.objects.link(ob_wheel)
col_collection_1.objects.link(ob_lamp)
col_collection_1.objects.link(ob_camera)

# ---- scene / render settings (as saved in the file)
scene.camera = ob_camera
scene.frame_start = 1; scene.frame_end = 250; scene.frame_set(1)
scene.render.engine = 'BLENDER_EEVEE_NEXT'
scene.render.resolution_percentage = 50
scene.render.dither_intensity = 0.0
scene.cycles.use_denoising = False
scene.cycles.samples = 128
scene.cycles.sampling_pattern = 'TABULATED_SOBOL'
scene.cycles.use_adaptive_sampling = False
scene.cycles.use_light_tree = False
scene.cycles.blur_glossy = 0.0
scene.cycles.sample_clamp_indirect = 0.0
scene.view_settings.view_transform = 'Standard'
bpy.context.view_layer.update()

